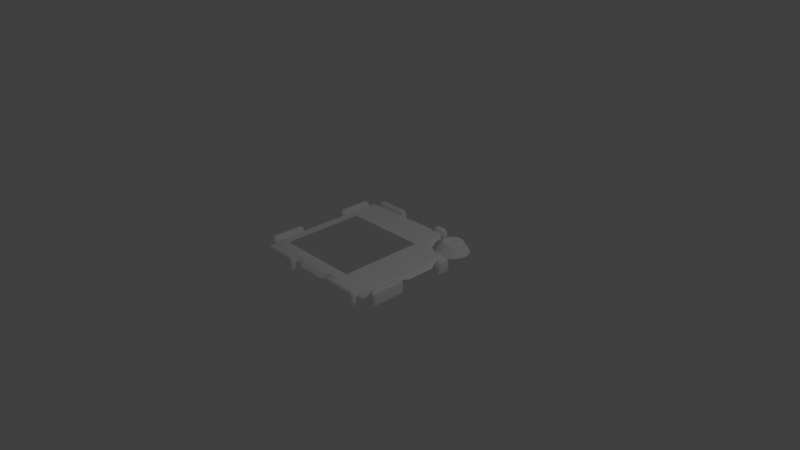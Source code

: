 # Source: backgroundhole2.blend  (saved by Blender 2.79.0; exported with 4.5.12 LTS)
import bpy
from mathutils import Matrix  # noqa: F401  (used for matrix-valued properties, if any)

bpy.ops.wm.read_factory_settings(use_empty=True)
scene = bpy.context.scene
scene.name = 'Scene'

# ---- collections
col_collection_1 = bpy.data.collections.new('Collection 1'); scene.collection.children.link(col_collection_1)

# ---- materials (node trees are filled in below, after node groups)
mat_component_puzzleback_mat = bpy.data.materials.new('Component_PuzzleBack_mat')
mat_component_puzzleback_mat.alpha_threshold = 0.0
mat_component_puzzleback_mat.use_transparent_shadow = False
mat_component_puzzleback_mat.diffuse_color = (1.0, 1.0, 1.0, 1.0)
mat_component_puzzleback_mat.roughness = 0.5

# ---- material node trees

# ---- world
world_world = bpy.data.worlds.new('World'); scene.world = world_world
world_world.color = (0.05088, 0.05088, 0.05088)
world_world.use_sun_shadow = False
world_world.sun_shadow_jitter_overblur = 0.0
world_world.cycles.sampling_method = 'MANUAL'

# ---- cameras
cam_camera = bpy.data.cameras.new('Camera')
cam_camera.clip_end = 100.0
cam_camera.lens = 35.0
cam_camera.sensor_width = 32.0
cam_camera.sensor_height = 18.0
cam_camera.ortho_scale = 7.314
cam_camera.dof.focus_distance = 0.0
cam_camera.dof.aperture_fstop = 128.0

# ---- lights
light_lamp = bpy.data.lights.new('Lamp', 'POINT')
light_lamp.transmission_factor = 0.0
light_lamp.cutoff_distance = 30.0
light_lamp.energy = 100.0
light_lamp.shadow_buffer_clip_start = 1.001
light_lamp.shadow_soft_size = 0.1
light_lamp.shadow_maximum_resolution = 0.006
light_lamp.use_absolute_resolution = True

# ---- meshes
me_untitled = bpy.data.meshes.new('Untitled')
me_untitled.from_pydata([(-33.29, -8.006e-15, -98.23), (-33.29, -9.1e-15, -91.27), (-81.18, 8.006e-15, -98.23), (-81.18, 8.006e-15, -91.71), (-33.29, 11.93, -98.23), (-33.29, 11.93, -91.71), (-81.18, 11.93, -91.71), (-81.18, 11.93, -98.23), (-33.29, 15.49, -93.66), (-33.29, 15.49, -96.29), (-81.18, 15.49, -96.29), (-81.18, 15.49, -93.66), (-81.18, 8.006e-15, -94.97), (-33.29, -8.006e-15, -94.97), (-37.05, -4.55e-15, -100.0), (-37.05, 13.56, -100.0), (-37.05, 17.61, -97.05), (-37.05, 17.61, -93.05), (-37.05, 13.56, -90.1), (-37.05, -4.55e-15, -90.1), (-77.41, 4.55e-15, -100.0), (-77.41, 13.56, -100.0), (-77.41, 17.61, -97.05), (-77.41, 17.61, -93.05), (-77.41, 13.56, -90.1), (-77.41, 4.55e-15, -90.1), (73.86, 18.97, -71.16), (76.51, 18.97, -71.16), (78.81, 18.97, -72.49), (80.13, 18.97, -74.78), (80.13, 18.97, -77.43), (78.81, 18.97, -79.72), (76.51, 18.97, -81.05), (73.86, 18.97, -81.05), (71.57, 18.97, -79.73), (70.24, 18.97, -77.43), (70.25, 18.97, -74.78), (71.57, 18.97, -72.49), (69.3, 5.699, -54.14), (81.07, 5.699, -54.14), (91.27, 5.699, -60.03), (97.16, 5.699, -70.22), (97.16, 5.699, -81.99), (91.27, 5.699, -92.19), (81.07, 5.699, -98.07), (69.3, 5.699, -98.07), (59.11, 5.699, -92.19), (53.22, 5.699, -81.99), (53.22, 5.699, -70.22), (59.11, 5.699, -60.03), (72.12, 19.97, -64.66), (71.53, 18.98, -62.47), (78.26, 19.97, -64.67), (78.84, 18.98, -62.47), (83.56, 19.97, -67.73), (85.18, 18.98, -66.12), (86.63, 19.97, -73.04), (88.83, 18.98, -72.45), (86.63, 19.97, -79.17), (88.83, 18.98, -79.76), (83.57, 19.97, -84.48), (85.17, 18.98, -86.09), (78.25, 19.97, -87.55), (78.84, 18.98, -89.75), (72.12, 19.97, -87.55), (71.53, 18.98, -89.75), (66.82, 19.97, -84.48), (65.2, 18.98, -86.09), (63.75, 19.97, -79.17), (61.55, 18.98, -79.76), (63.75, 19.97, -73.04), (61.55, 18.98, -72.45), (66.81, 19.97, -67.73), (65.2, 18.98, -66.12), (75.19, 18.97, -76.11), (-90.1, 9.539, 90.1), (90.1, 9.539, 90.1), (-90.1, 9.539, -90.1), (-85.44, 14.5, 85.44), (85.44, 14.5, 85.44), (-85.44, 14.5, -85.44), (85.44, 14.63, -25.63), (85.44, 14.5, 25.63), (-45.03, 15.05, -45.01), (45.03, 15.05, 45.05), (-25.63, 14.5, 85.44), (25.63, 14.5, 85.44), (25.63, 9.539, 90.1), (-25.63, 9.539, 90.1), (-85.44, 14.5, -25.63), (-85.44, 14.5, 25.63), (-90.1, 9.539, 25.63), (-90.1, 9.539, -25.63), (-25.63, 9.539, -90.1), (25.63, 9.556, -90.1), (-25.63, 14.5, -85.44), (25.63, 14.63, -85.44), (90.1, 9.539, -25.63), (90.1, 9.539, 25.63), (-19.37, 12.22, 89.84), (-19.37, 9.539, 94.73), (19.37, 12.22, 89.84), (19.37, 9.539, 94.73), (89.84, 12.22, 19.37), (94.73, 9.539, 19.37), (89.84, 12.22, -19.37), (94.73, 9.539, -19.37), (-89.84, 12.22, -19.37), (-94.73, 9.539, -19.37), (-89.84, 12.22, 19.37), (-94.73, 9.539, 19.37), (19.37, 12.22, -89.84), (19.37, 9.539, -94.73), (-19.37, 12.22, -89.84), (-19.37, 9.539, -94.73), (45.03, 14.95, -45.1), (44.36, 14.59, -69.36), (67.22, 14.59, -46.65), (52.47, 14.59, -54.5), (47.76, 9.522, -72.97), (70.62, 9.522, -50.32), (55.8, 9.523, -58.21), (78.46, 14.59, -47.23), (86.11, 14.61, -39.61), (82.06, 9.532, -50.89), (90.1, 9.539, -43.25), (36.44, 14.61, -85.44), (44.42, 14.59, -77.4), (39.78, 9.534, -90.04), (47.79, 9.522, -81.97), (81.77, -9.361, -87.51), (68.61, -9.361, -87.51), (62.03, -9.361, -76.11), (68.61, -9.361, -64.71), (81.77, -9.361, -64.71), (88.35, -9.361, -76.11), (81.77, 9.672, -87.51), (68.61, 9.672, -87.51), (62.03, 9.672, -76.11), (68.61, 9.672, -64.71), (81.77, 9.672, -64.71), (88.35, 9.672, -76.11), (61.17, 0.3266, -23.16), (83.75, 0.3266, -17.74), (61.17, 5.713, -23.16), (83.75, 5.713, -17.74), (61.17, 5.713, -80.21), (83.75, 5.713, -80.21), (61.17, 0.3266, -80.21), (83.75, 0.3266, -80.21), (44.23, -8.006e-15, -98.23), (44.23, -9.1e-15, -91.27), (25.95, 8.006e-15, -98.23), (25.95, 8.006e-15, -91.71), (44.23, 11.93, -98.23), (44.23, 11.93, -91.71), (25.95, 11.93, -91.71), (25.95, 11.93, -98.23), (44.23, 15.49, -93.66), (44.23, 15.49, -96.29), (25.95, 15.49, -96.29), (25.95, 15.49, -93.66), (25.95, 8.006e-15, -94.97), (44.23, -8.006e-15, -94.97), (40.47, -4.55e-15, -100.0), (40.47, 13.56, -100.0), (40.47, 17.61, -97.05), (40.47, 17.61, -93.05), (40.47, 13.56, -90.1), (40.47, -4.55e-15, -90.1), (29.72, 4.55e-15, -100.0), (29.72, 13.56, -100.0), (29.72, 17.61, -97.05), (29.72, 17.61, -93.05), (29.72, 13.56, -90.1), (29.72, 4.55e-15, -90.1), (98.23, -8.006e-15, -44.23), (91.27, -9.1e-15, -44.23), (98.23, 8.006e-15, -25.95), (91.71, 8.006e-15, -25.95), (98.23, 11.93, -44.23), (91.71, 11.93, -44.23), (91.71, 11.93, -25.95), (98.23, 11.93, -25.95), (93.66, 15.49, -44.23), (96.29, 15.49, -44.23), (96.29, 15.49, -25.95), (93.66, 15.49, -25.95), (94.97, 8.006e-15, -25.95), (94.97, -8.006e-15, -44.23), (100.0, -4.55e-15, -40.47), (100.0, 13.56, -40.47), (97.05, 17.61, -40.47), (93.05, 17.61, -40.47), (90.1, 13.56, -40.47), (90.1, -4.55e-15, -40.47), (100.0, 4.55e-15, -29.72), (100.0, 13.56, -29.72), (97.05, 17.61, -29.72), (93.05, 17.61, -29.72), (90.1, 13.56, -29.72), (90.1, 4.55e-15, -29.72), (-98.23, -8.006e-15, 33.29), (-91.27, -9.1e-15, 33.29), (-98.23, 8.006e-15, 81.18), (-91.71, 8.006e-15, 81.18), (-98.23, 11.93, 33.29), (-91.71, 11.93, 33.29), (-91.71, 11.93, 81.18), (-98.23, 11.93, 81.18), (-93.66, 15.49, 33.29), (-96.29, 15.49, 33.29), (-96.29, 15.49, 81.18), (-93.66, 15.49, 81.18), (-94.97, 8.006e-15, 81.18), (-94.97, -8.006e-15, 33.29), (-100.0, -4.55e-15, 37.05), (-100.0, 13.56, 37.05), (-97.05, 17.61, 37.05), (-93.05, 17.61, 37.05), (-90.1, 13.56, 37.05), (-90.1, -4.55e-15, 37.05), (-100.0, 4.55e-15, 77.41), (-100.0, 13.56, 77.41), (-97.05, 17.61, 77.41), (-93.05, 17.61, 77.41), (-90.1, 13.56, 77.41), (-90.1, 4.55e-15, 77.41), (-98.23, -8.006e-15, -33.29), (-91.27, -9.1e-15, -33.29), (-98.23, 8.006e-15, -81.18), (-91.71, 8.006e-15, -81.18), (-98.23, 11.93, -33.29), (-91.71, 11.93, -33.29), (-91.71, 11.93, -81.18), (-98.23, 11.93, -81.18), (-93.66, 15.49, -33.29), (-96.29, 15.49, -33.29), (-96.29, 15.49, -81.18), (-93.66, 15.49, -81.18), (-94.97, 8.006e-15, -81.18), (-94.97, -8.006e-15, -33.29), (-100.0, -4.55e-15, -37.05), (-100.0, 13.56, -37.05), (-97.05, 17.61, -37.05), (-93.05, 17.61, -37.05), (-90.1, 13.56, -37.05), (-90.1, -4.55e-15, -37.05), (-100.0, 4.55e-15, -77.41), (-100.0, 13.56, -77.41), (-97.05, 17.61, -77.41), (-93.05, 17.61, -77.41), (-90.1, 13.56, -77.41), (-90.1, 4.55e-15, -77.41), (-33.29, -8.006e-15, 98.23), (-33.29, -9.1e-15, 91.27), (-81.18, 8.006e-15, 98.23), (-81.18, 8.006e-15, 91.71), (-33.29, 11.93, 98.23), (-33.29, 11.93, 91.71), (-81.18, 11.93, 91.71), (-81.18, 11.93, 98.23), (-33.29, 15.49, 93.66), (-33.29, 15.49, 96.29), (-81.18, 15.49, 96.29), (-81.18, 15.49, 93.66), (-81.18, 8.006e-15, 94.97), (-33.29, -8.006e-15, 94.97), (-37.05, -4.55e-15, 100.0), (-37.05, 13.56, 100.0), (-37.05, 17.61, 97.05), (-37.05, 17.61, 93.05), (-37.05, 13.56, 90.1), (-37.05, -4.55e-15, 90.1), (-77.41, 4.55e-15, 100.0), (-77.41, 13.56, 100.0), (-77.41, 17.61, 97.05), (-77.41, 17.61, 93.05), (-77.41, 13.56, 90.1), (-77.41, 4.55e-15, 90.1), (33.29, -8.006e-15, 98.23), (33.29, -9.1e-15, 91.27), (81.18, 8.006e-15, 98.23), (81.18, 8.006e-15, 91.71), (33.29, 11.93, 98.23), (33.29, 11.93, 91.71), (81.18, 11.93, 91.71), (81.18, 11.93, 98.23), (33.29, 15.49, 93.66), (33.29, 15.49, 96.29), (81.18, 15.49, 96.29), (81.18, 15.49, 93.66), (81.18, 8.006e-15, 94.97), (33.29, -8.006e-15, 94.97), (37.05, -4.55e-15, 100.0), (37.05, 13.56, 100.0), (37.05, 17.61, 97.05), (37.05, 17.61, 93.05), (37.05, 13.56, 90.1), (37.05, -4.55e-15, 90.1), (77.41, 4.55e-15, 100.0), (77.41, 13.56, 100.0), (77.41, 17.61, 97.05), (77.41, 17.61, 93.05), (77.41, 13.56, 90.1), (77.41, 4.55e-15, 90.1), (98.23, -8.006e-15, 33.29), (91.27, -9.1e-15, 33.29), (98.23, 8.006e-15, 81.18), (91.71, 8.006e-15, 81.18), (98.23, 11.93, 33.29), (91.71, 11.93, 33.29), (91.71, 11.93, 81.18), (98.23, 11.93, 81.18), (93.66, 15.49, 33.29), (96.29, 15.49, 33.29), (96.29, 15.49, 81.18), (93.66, 15.49, 81.18), (94.97, 8.006e-15, 81.18), (94.97, -8.006e-15, 33.29), (100.0, -4.55e-15, 37.05), (100.0, 13.56, 37.05), (97.05, 17.61, 37.05), (93.05, 17.61, 37.05), (90.1, 13.56, 37.05), (90.1, -4.55e-15, 37.05), (100.0, 4.55e-15, 77.41), (100.0, 13.56, 77.41), (97.05, 17.61, 77.41), (93.05, 17.61, 77.41), (90.1, 13.56, 77.41), (90.1, 4.55e-15, 77.41), (-73.08, 14.67, -31.56), (-73.08, 14.67, -41.85), (-45.03, 15.05, -41.85), (-51.61, 14.96, -41.85), (40.92, 14.96, -41.85), (-73.08, 14.67, 72.15), (-73.08, 14.67, 31.57), (-32.01, 14.68, 72.15), (40.92, 14.68, 72.15), (32.01, 14.68, 72.15), (40.92, 14.93, 53.61), (40.92, 15.05, 45.05)], [], [(18, 5, 8, 17), (13, 9, 8), (19, 1, 5, 18), (6, 11, 12, 3), (0, 14, 15, 4), (4, 15, 16, 9), (16, 17, 8, 9), (12, 10, 7, 2), (10, 12, 11), (13, 8, 5, 1), (9, 13, 0, 4), (21, 15, 14, 20), (22, 16, 15, 21), (23, 17, 16, 22), (24, 18, 17, 23), (25, 19, 18, 24), (20, 2, 7, 21), (22, 21, 7, 10), (10, 11, 23, 22), (6, 24, 23, 11), (3, 25, 24, 6), (38, 39, 53, 51), (39, 40, 55, 53), (40, 41, 57, 55), (41, 42, 59, 57), (42, 43, 61, 59), (43, 44, 63, 61), (44, 45, 65, 63), (45, 46, 67, 65), (46, 47, 69, 67), (47, 48, 71, 69), (48, 49, 73, 71), (49, 38, 51, 73), (51, 50, 72, 73), (50, 51, 53, 52), (52, 53, 55, 54), (54, 55, 57, 56), (56, 57, 59, 58), (58, 59, 61, 60), (60, 61, 63, 62), (62, 63, 65, 64), (64, 65, 67, 66), (66, 67, 69, 68), (68, 69, 71, 70), (70, 71, 73, 72), (50, 52, 27, 26), (52, 54, 28, 27), (54, 56, 29, 28), (56, 58, 30, 29), (58, 60, 31, 30), (60, 62, 32, 31), (62, 64, 33, 32), (64, 66, 34, 33), (66, 68, 35, 34), (68, 70, 36, 35), (70, 72, 37, 36), (72, 50, 26, 37), (34, 74, 33), (27, 28, 74), (74, 28, 29), (74, 29, 30), (74, 30, 31), (74, 31, 32), (74, 32, 33), (35, 74, 34), (36, 74, 35), (37, 74, 36), (26, 74, 37), (27, 74, 26), (88, 85, 78, 75), (104, 106, 105, 103), (108, 110, 109, 107), (112, 114, 113, 111), (78, 90, 91, 75), (79, 86, 87, 76), (88, 100, 99, 85), (100, 102, 101, 99), (87, 86, 101, 102), (91, 90, 109, 110), (80, 77, 92, 89), (92, 108, 107, 89), (90, 89, 107, 109), (86, 85, 99, 101), (80, 95, 93, 77), (83, 95, 80, 89, 332, 333, 335), (93, 95, 113, 114), (79, 76, 98, 82), (98, 104, 103, 82), (79, 82, 84, 342, 340, 341, 86), (97, 81, 105, 106), (81, 82, 103, 105), (121, 118, 117, 120), (117, 81, 123, 122), (84, 82, 81, 115), (118, 115, 117), (117, 115, 81), (115, 83, 334, 336, 343, 84), (94, 112, 111, 96), (111, 113, 95, 96), (129, 127, 116, 119), (96, 116, 127, 126), (116, 118, 121, 119), (115, 96, 95, 83), (115, 118, 116), (96, 115, 116), (122, 124, 120, 117), (125, 123, 81, 97), (126, 128, 94, 96), (122, 123, 125, 124), (126, 127, 129, 128), (130, 131, 137, 136), (131, 132, 138, 137), (132, 133, 139, 138), (133, 134, 140, 139), (134, 135, 141, 140), (135, 130, 136, 141), (144, 145, 147, 146), (143, 149, 147, 145), (148, 142, 144, 146), (168, 155, 158, 167), (163, 159, 158), (169, 151, 155, 168), (156, 161, 162, 153), (150, 164, 165, 154), (154, 165, 166, 159), (166, 167, 158, 159), (162, 160, 157, 152), (160, 162, 161), (163, 158, 155, 151), (159, 163, 150, 154), (171, 165, 164, 170), (172, 166, 165, 171), (173, 167, 166, 172), (174, 168, 167, 173), (175, 169, 168, 174), (170, 152, 157, 171), (172, 171, 157, 160), (160, 161, 173, 172), (156, 174, 173, 161), (153, 175, 174, 156), (194, 193, 184, 181), (189, 184, 185), (195, 194, 181, 177), (182, 179, 188, 187), (176, 180, 191, 190), (180, 185, 192, 191), (192, 185, 184, 193), (188, 178, 183, 186), (186, 187, 188), (189, 177, 181, 184), (185, 180, 176, 189), (197, 196, 190, 191), (198, 197, 191, 192), (199, 198, 192, 193), (200, 199, 193, 194), (201, 200, 194, 195), (196, 197, 183, 178), (198, 186, 183, 197), (186, 198, 199, 187), (182, 187, 199, 200), (179, 182, 200, 201), (220, 207, 210, 219), (215, 211, 210), (221, 203, 207, 220), (208, 213, 214, 205), (202, 216, 217, 206), (206, 217, 218, 211), (218, 219, 210, 211), (214, 212, 209, 204), (212, 214, 213), (215, 210, 207, 203), (211, 215, 202, 206), (223, 217, 216, 222), (224, 218, 217, 223), (225, 219, 218, 224), (226, 220, 219, 225), (227, 221, 220, 226), (222, 204, 209, 223), (224, 223, 209, 212), (212, 213, 225, 224), (208, 226, 225, 213), (205, 227, 226, 208), (246, 245, 236, 233), (241, 236, 237), (247, 246, 233, 229), (234, 231, 240, 239), (228, 232, 243, 242), (232, 237, 244, 243), (244, 237, 236, 245), (240, 230, 235, 238), (238, 239, 240), (241, 229, 233, 236), (237, 232, 228, 241), (249, 248, 242, 243), (250, 249, 243, 244), (251, 250, 244, 245), (252, 251, 245, 246), (253, 252, 246, 247), (248, 249, 235, 230), (250, 238, 235, 249), (238, 250, 251, 239), (234, 239, 251, 252), (231, 234, 252, 253), (272, 271, 262, 259), (267, 262, 263), (273, 272, 259, 255), (260, 257, 266, 265), (254, 258, 269, 268), (258, 263, 270, 269), (270, 263, 262, 271), (266, 256, 261, 264), (264, 265, 266), (267, 255, 259, 262), (263, 258, 254, 267), (275, 274, 268, 269), (276, 275, 269, 270), (277, 276, 270, 271), (278, 277, 271, 272), (279, 278, 272, 273), (274, 275, 261, 256), (276, 264, 261, 275), (264, 276, 277, 265), (260, 265, 277, 278), (257, 260, 278, 279), (298, 285, 288, 297), (293, 289, 288), (299, 281, 285, 298), (286, 291, 292, 283), (280, 294, 295, 284), (284, 295, 296, 289), (296, 297, 288, 289), (292, 290, 287, 282), (290, 292, 291), (293, 288, 285, 281), (289, 293, 280, 284), (301, 295, 294, 300), (302, 296, 295, 301), (303, 297, 296, 302), (304, 298, 297, 303), (305, 299, 298, 304), (300, 282, 287, 301), (302, 301, 287, 290), (290, 291, 303, 302), (286, 304, 303, 291), (283, 305, 304, 286), (324, 323, 314, 311), (319, 314, 315), (325, 324, 311, 307), (312, 309, 318, 317), (306, 310, 321, 320), (310, 315, 322, 321), (322, 315, 314, 323), (318, 308, 313, 316), (316, 317, 318), (319, 307, 311, 314), (315, 310, 306, 319), (327, 326, 320, 321), (328, 327, 321, 322), (329, 328, 322, 323), (330, 329, 323, 324), (331, 330, 324, 325), (326, 327, 313, 308), (328, 316, 313, 327), (316, 328, 329, 317), (312, 317, 329, 330), (309, 312, 330, 331), (343, 342, 84), (341, 339, 85, 86), (339, 337, 338, 90, 78, 85), (338, 332, 89, 90), (335, 334, 83)])
me_untitled.polygons.foreach_set('use_smooth', [True] * 271)
_k = set([(0, 13), (0, 14), (1, 13), (1, 19), (2, 12), (2, 20), (3, 12), (3, 25), (14, 20), (19, 25), (38, 39), (38, 49), (39, 40), (40, 41), (41, 42), (42, 43), (43, 44), (44, 45), (45, 46), (46, 47), (47, 48), (48, 49), (51, 53), (51, 73), (53, 55), (55, 57), (57, 59), (59, 61), (61, 63), (63, 65), (65, 67), (67, 69), (69, 71), (71, 73), (75, 88), (75, 91), (76, 87), (76, 98), (77, 92), (77, 93), (78, 85), (78, 90), (79, 82), (79, 86), (80, 89), (80, 95), (81, 105), (81, 123), (82, 103), (83, 115), (83, 334), (84, 115), (84, 343), (85, 99), (86, 101), (87, 102), (88, 100), (89, 107), (90, 109), (91, 110), (92, 108), (93, 114), (94, 112), (94, 128), (95, 113), (96, 111), (96, 126), (97, 106), (97, 125), (98, 104), (99, 101), (100, 102), (103, 105), (104, 106), (107, 109), (108, 110), (111, 113), (112, 114), (116, 118), (116, 127), (117, 118), (117, 122), (119, 121), (119, 129), (120, 121), (120, 124), (122, 123), (122, 124), (123, 125), (124, 125), (126, 127), (126, 128), (127, 129), (128, 129), (130, 131), (130, 135), (131, 132), (132, 133), (133, 134), (134, 135), (136, 137), (136, 141), (137, 138), (138, 139), (139, 140), (140, 141), (142, 144), (142, 148), (143, 145), (143, 149), (144, 145), (144, 146), (145, 147), (146, 147), (146, 148), (147, 149), (150, 163), (150, 164), (151, 163), (151, 169), (152, 162), (152, 170), (153, 162), (153, 175), (164, 170), (169, 175), (176, 189), (176, 190), (177, 189), (177, 195), (178, 188), (178, 196), (179, 188), (179, 201), (190, 196), (195, 201), (202, 215), (202, 216), (203, 215), (203, 221), (204, 214), (204, 222), (205, 214), (205, 227), (216, 222), (221, 227), (228, 241), (228, 242), (229, 241), (229, 247), (230, 240), (230, 248), (231, 240), (231, 253), (242, 248), (247, 253), (254, 267), (254, 268), (255, 267), (255, 273), (256, 266), (256, 274), (257, 266), (257, 279), (268, 274), (273, 279), (280, 293), (280, 294), (281, 293), (281, 299), (282, 292), (282, 300), (283, 292), (283, 305), (294, 300), (299, 305), (306, 319), (306, 320), (307, 319), (307, 325), (308, 318), (308, 326), (309, 318), (309, 331), (320, 326), (325, 331)])
me_untitled.attributes.new('sharp_edge', 'BOOLEAN', 'EDGE').data.foreach_set('value', [ (min(e.vertices), max(e.vertices)) in _k for e in me_untitled.edges])
_uv = me_untitled.uv_layers.new(name='map1')
_uv.uv.foreach_set('vector', [0.9225, 0.05096, 0.9264, 0.03442, 0.9407, 0.04112, 0.9399, 0.05096, 0.9463, 0.0002616, 0.9534, 0.04099, 0.9407, 0.04112, 0.9007, 0.05096, 0.921, 0.007485, 0.9264, 0.03442, 0.9225, 0.05096, 0.9278, 0.2625, 0.941, 0.2595, 0.9469, 0.2901, 0.9221, 0.2864, 0.9743, 0.005362, 0.9949, 0.05096, 0.9709, 0.05096, 0.9667, 0.03442, 0.9667, 0.03442, 0.9709, 0.05096, 0.9539, 0.05096, 0.9534, 0.04099, 0.9539, 0.05096, 0.9399, 0.05096, 0.9407, 0.04112, 0.9534, 0.04099, 0.9469, 0.2901, 0.9542, 0.2595, 0.9669, 0.2629, 0.974, 0.2858, 0.9542, 0.2595, 0.9469, 0.2901, 0.941, 0.2595, 0.9463, 0.0002616, 0.9407, 0.04112, 0.9264, 0.03442, 0.921, 0.007485, 0.9534, 0.04099, 0.9463, 0.0002616, 0.9743, 0.005362, 0.9667, 0.03442, 0.9709, 0.2471, 0.9709, 0.05096, 0.9949, 0.05096, 0.9949, 0.2471, 0.9539, 0.2471, 0.9539, 0.05096, 0.9709, 0.05096, 0.9709, 0.2471, 0.9399, 0.2471, 0.9399, 0.05096, 0.9539, 0.05096, 0.9539, 0.2471, 0.9225, 0.2471, 0.9225, 0.05096, 0.9399, 0.05096, 0.9399, 0.2471, 0.9007, 0.2471, 0.9007, 0.05096, 0.9225, 0.05096, 0.9225, 0.2471, 0.9949, 0.2471, 0.974, 0.2858, 0.9669, 0.2629, 0.9709, 0.2471, 0.9539, 0.2471, 0.9709, 0.2471, 0.9669, 0.2629, 0.9542, 0.2595, 0.9542, 0.2595, 0.941, 0.2595, 0.9399, 0.2471, 0.9539, 0.2471, 0.9278, 0.2625, 0.9225, 0.2471, 0.9399, 0.2471, 0.941, 0.2595, 0.9221, 0.2864, 0.9007, 0.2471, 0.9225, 0.2471, 0.9278, 0.2625, 0.8007, 0.7916, 0.8551, 0.7915, 0.8449, 0.8314, 0.8121, 0.8311, 0.8551, 0.7915, 0.902, 0.8189, 0.873, 0.8484, 0.8449, 0.8314, 0.902, 0.8189, 0.9289, 0.8661, 0.8889, 0.8773, 0.873, 0.8484, 0.9289, 0.8661, 0.9289, 0.9205, 0.8887, 0.9104, 0.8889, 0.8773, 0.9289, 0.9205, 0.9021, 0.9678, 0.8724, 0.9392, 0.8887, 0.9104, 0.9021, 0.9678, 0.8553, 0.9955, 0.844, 0.9559, 0.8724, 0.9392, 0.8553, 0.9955, 0.801, 0.9956, 0.8111, 0.9557, 0.844, 0.9559, 0.801, 0.9956, 0.7541, 0.9682, 0.783, 0.9386, 0.8111, 0.9557, 0.7541, 0.9682, 0.7272, 0.9209, 0.7672, 0.9097, 0.783, 0.9386, 0.7272, 0.9209, 0.7271, 0.8665, 0.7674, 0.8766, 0.7672, 0.9097, 0.7271, 0.8665, 0.7539, 0.8192, 0.7836, 0.8479, 0.7674, 0.8766, 0.7539, 0.8192, 0.8007, 0.7916, 0.8121, 0.8311, 0.7836, 0.8479, 0.8121, 0.8311, 0.8168, 0.85, 0.7972, 0.8618, 0.7836, 0.8479, 0.8168, 0.85, 0.8121, 0.8311, 0.8449, 0.8314, 0.8395, 0.85, 0.8395, 0.85, 0.8449, 0.8314, 0.873, 0.8484, 0.8591, 0.8619, 0.8591, 0.8619, 0.873, 0.8484, 0.8889, 0.8773, 0.8701, 0.8821, 0.8701, 0.8821, 0.8889, 0.8773, 0.8887, 0.9104, 0.8699, 0.9052, 0.8699, 0.9052, 0.8887, 0.9104, 0.8724, 0.9392, 0.8588, 0.9252, 0.8588, 0.9252, 0.8724, 0.9392, 0.844, 0.9559, 0.8393, 0.9371, 0.8393, 0.9371, 0.844, 0.9559, 0.8111, 0.9557, 0.8165, 0.9371, 0.8165, 0.9371, 0.8111, 0.9557, 0.783, 0.9386, 0.7969, 0.9252, 0.7969, 0.9252, 0.783, 0.9386, 0.7672, 0.9097, 0.786, 0.9049, 0.786, 0.9049, 0.7672, 0.9097, 0.7674, 0.8766, 0.7861, 0.8819, 0.7861, 0.8819, 0.7674, 0.8766, 0.7836, 0.8479, 0.7972, 0.8618, 0.8168, 0.85, 0.8395, 0.85, 0.8326, 0.8766, 0.8239, 0.8766, 0.8395, 0.85, 0.8591, 0.8619, 0.8399, 0.8814, 0.8326, 0.8766, 0.8591, 0.8619, 0.8701, 0.8821, 0.8438, 0.8892, 0.8399, 0.8814, 0.8701, 0.8821, 0.8699, 0.9052, 0.8438, 0.898, 0.8438, 0.8892, 0.8699, 0.9052, 0.8588, 0.9252, 0.8396, 0.9058, 0.8438, 0.898, 0.8588, 0.9252, 0.8393, 0.9371, 0.8322, 0.9105, 0.8396, 0.9058, 0.8393, 0.9371, 0.8165, 0.9371, 0.8235, 0.9104, 0.8322, 0.9105, 0.8165, 0.9371, 0.7969, 0.9252, 0.8162, 0.9057, 0.8235, 0.9104, 0.7969, 0.9252, 0.786, 0.9049, 0.8122, 0.8979, 0.8162, 0.9057, 0.786, 0.9049, 0.7861, 0.8819, 0.8123, 0.889, 0.8122, 0.8979, 0.7861, 0.8819, 0.7972, 0.8618, 0.8165, 0.8812, 0.8123, 0.889, 0.7972, 0.8618, 0.8168, 0.85, 0.8239, 0.8766, 0.8165, 0.8812, 0.8162, 0.9057, 0.828, 0.8935, 0.8235, 0.9104, 0.8326, 0.8766, 0.8399, 0.8814, 0.828, 0.8935, 0.828, 0.8935, 0.8399, 0.8814, 0.8438, 0.8892, 0.828, 0.8935, 0.8438, 0.8892, 0.8438, 0.898, 0.828, 0.8935, 0.8438, 0.898, 0.8396, 0.9058, 0.828, 0.8935, 0.8396, 0.9058, 0.8322, 0.9105, 0.828, 0.8935, 0.8322, 0.9105, 0.8235, 0.9104, 0.8122, 0.8979, 0.828, 0.8935, 0.8162, 0.9057, 0.8123, 0.889, 0.828, 0.8935, 0.8122, 0.8979, 0.8165, 0.8812, 0.828, 0.8935, 0.8123, 0.889, 0.8239, 0.8766, 0.828, 0.8935, 0.8165, 0.8812, 0.8326, 0.8766, 0.828, 0.8935, 0.8239, 0.8766, 0.3379, 0.09216, 0.3389, 0.1246, 0.05742, 0.1296, 0.02955, 0.1017, 0.9208, 0.4414, 0.9215, 0.6248, 0.895, 0.6255, 0.8943, 0.4409, 0.002456, 0.6253, 0.002365, 0.4417, 0.02885, 0.4411, 0.02897, 0.6259, 0.5527, 0.9935, 0.3693, 0.993, 0.3687, 0.9665, 0.5533, 0.967, 0.05742, 0.1296, 0.05238, 0.4111, 0.01996, 0.4101, 0.02955, 0.1017, 0.865, 0.1295, 0.5838, 0.1247, 0.5847, 0.09233, 0.8929, 0.1016, 0.3379, 0.09216, 0.3696, 0.07453, 0.3689, 0.1011, 0.3389, 0.1246, 0.3696, 0.07453, 0.5531, 0.0747, 0.5537, 0.1012, 0.3689, 0.1011, 0.5847, 0.09233, 0.5838, 0.1247, 0.5537, 0.1012, 0.5531, 0.0747, 0.01996, 0.4101, 0.05238, 0.4111, 0.02885, 0.4411, 0.002365, 0.4417, 0.05722, 0.9373, 0.02931, 0.9651, 0.02011, 0.6569, 0.05252, 0.656, 0.02011, 0.6569, 0.002456, 0.6253, 0.02897, 0.6259, 0.05252, 0.656, 0.05238, 0.4111, 0.05252, 0.656, 0.02897, 0.6259, 0.02885, 0.4411, 0.5838, 0.1247, 0.3389, 0.1246, 0.3689, 0.1011, 0.5537, 0.1012, 0.05722, 0.9373, 0.3387, 0.9429, 0.3376, 0.9753, 0.02931, 0.9651, 0.2467, 0.7485, 0.3387, 0.9429, 0.05722, 0.9373, 0.05252, 0.656, 0.1119, 0.6843, 0.1126, 0.7328, 0.2151, 0.7334, 0.3376, 0.9753, 0.3387, 0.9429, 0.3687, 0.9665, 0.3693, 0.993, 0.865, 0.1295, 0.8929, 0.1016, 0.903, 0.4098, 0.8706, 0.4109, 0.903, 0.4098, 0.9208, 0.4414, 0.8943, 0.4409, 0.8706, 0.4109, 0.865, 0.1295, 0.8706, 0.4109, 0.6764, 0.3188, 0.6567, 0.2777, 0.6562, 0.1892, 0.6143, 0.1886, 0.5838, 0.1247, 0.9041, 0.6566, 0.8712, 0.6553, 0.895, 0.6255, 0.9215, 0.6248, 0.8712, 0.6553, 0.8706, 0.4109, 0.8943, 0.4409, 0.895, 0.6255, 0.7359, 0.8201, 0.7131, 0.7954, 0.7845, 0.7571, 0.8042, 0.7858, 0.7845, 0.7571, 0.8712, 0.6553, 0.8724, 0.7207, 0.8379, 0.7566, 0.6764, 0.3188, 0.8706, 0.4109, 0.8712, 0.6553, 0.6778, 0.7505, 0.7131, 0.7954, 0.6778, 0.7505, 0.7845, 0.7571, 0.7845, 0.7571, 0.6778, 0.7505, 0.8712, 0.6553, 0.6778, 0.7505, 0.2467, 0.7485, 0.2467, 0.7334, 0.6581, 0.7349, 0.6568, 0.3188, 0.6764, 0.3188, 0.5846, 0.9759, 0.5527, 0.9935, 0.5533, 0.967, 0.5829, 0.9432, 0.5533, 0.967, 0.3687, 0.9665, 0.3387, 0.9429, 0.5829, 0.9432, 0.6943, 0.9325, 0.6713, 0.9052, 0.6734, 0.867, 0.7009, 0.8884, 0.5829, 0.9432, 0.6734, 0.867, 0.6713, 0.9052, 0.6335, 0.9419, 0.6734, 0.867, 0.7131, 0.7954, 0.7359, 0.8201, 0.7009, 0.8884, 0.6778, 0.7505, 0.5829, 0.9432, 0.3387, 0.9429, 0.2467, 0.7485, 0.6778, 0.7505, 0.7131, 0.7954, 0.6734, 0.867, 0.5829, 0.9432, 0.6778, 0.7505, 0.6734, 0.867, 0.8379, 0.7566, 0.861, 0.7816, 0.8042, 0.7858, 0.7845, 0.7571, 0.8996, 0.7425, 0.8724, 0.7207, 0.8712, 0.6553, 0.9041, 0.6566, 0.6335, 0.9419, 0.6538, 0.9713, 0.5846, 0.9759, 0.5829, 0.9432, 0.8379, 0.7566, 0.8724, 0.7207, 0.8996, 0.7425, 0.861, 0.7816, 0.6335, 0.9419, 0.6713, 0.9052, 0.6943, 0.9325, 0.6538, 0.9713, 0.8322, 0.008564, 0.8849, 0.0084, 0.8851, 0.08451, 0.8325, 0.08468, 0.5691, 0.009383, 0.6217, 0.009219, 0.6219, 0.08533, 0.5693, 0.08549, 0.6217, 0.009219, 0.6743, 0.009056, 0.6746, 0.08517, 0.6219, 0.08533, 0.6743, 0.009056, 0.727, 0.008892, 0.7272, 0.085, 0.6746, 0.08517, 0.727, 0.008892, 0.7796, 0.008728, 0.7798, 0.08484, 0.7272, 0.085, 0.7796, 0.008728, 0.8322, 0.008564, 0.8325, 0.08468, 0.7798, 0.08484, 0.931, 0.7072, 0.9749, 0.6973, 0.9732, 0.8184, 0.9294, 0.8178, 0.9853, 0.6974, 0.9836, 0.8185, 0.9732, 0.8184, 0.9749, 0.6973, 0.919, 0.8176, 0.9205, 0.707, 0.931, 0.7072, 0.9294, 0.8178, 0.9225, 0.05096, 0.9264, 0.03442, 0.9407, 0.04112, 0.9399, 0.05096, 0.9463, 0.0002616, 0.9534, 0.04099, 0.9407, 0.04112, 0.9007, 0.05096, 0.921, 0.007485, 0.9264, 0.03442, 0.9225, 0.05096, 0.9278, 0.2625, 0.941, 0.2595, 0.9469, 0.2901, 0.9221, 0.2864, 0.9743, 0.005362, 0.9949, 0.05096, 0.9709, 0.05096, 0.9667, 0.03442, 0.9667, 0.03442, 0.9709, 0.05096, 0.9539, 0.05096, 0.9534, 0.04099, 0.9539, 0.05096, 0.9399, 0.05096, 0.9407, 0.04112, 0.9534, 0.04099, 0.9469, 0.2901, 0.9542, 0.2595, 0.9669, 0.2629, 0.974, 0.2858, 0.9542, 0.2595, 0.9469, 0.2901, 0.941, 0.2595, 0.9463, 0.0002616, 0.9407, 0.04112, 0.9264, 0.03442, 0.921, 0.007485, 0.9534, 0.04099, 0.9463, 0.0002616, 0.9743, 0.005362, 0.9667, 0.03442, 0.9709, 0.2471, 0.9709, 0.05096, 0.9949, 0.05096, 0.9949, 0.2471, 0.9539, 0.2471, 0.9539, 0.05096, 0.9709, 0.05096, 0.9709, 0.2471, 0.9399, 0.2471, 0.9399, 0.05096, 0.9539, 0.05096, 0.9539, 0.2471, 0.9225, 0.2471, 0.9225, 0.05096, 0.9399, 0.05096, 0.9399, 0.2471, 0.9007, 0.2471, 0.9007, 0.05096, 0.9225, 0.05096, 0.9225, 0.2471, 0.9949, 0.2471, 0.974, 0.2858, 0.9669, 0.2629, 0.9709, 0.2471, 0.9539, 0.2471, 0.9709, 0.2471, 0.9669, 0.2629, 0.9542, 0.2595, 0.9542, 0.2595, 0.941, 0.2595, 0.9399, 0.2471, 0.9539, 0.2471, 0.9278, 0.2625, 0.9225, 0.2471, 0.9399, 0.2471, 0.941, 0.2595, 0.9221, 0.2864, 0.9007, 0.2471, 0.9225, 0.2471, 0.9278, 0.2625, 0.9225, 0.2471, 0.9399, 0.2471, 0.941, 0.2595, 0.9278, 0.2625, 0.9469, 0.2901, 0.941, 0.2595, 0.9542, 0.2595, 0.9007, 0.2471, 0.9225, 0.2471, 0.9278, 0.2625, 0.9221, 0.2864, 0.9264, 0.03442, 0.921, 0.007485, 0.9463, 0.0002616, 0.9407, 0.04112, 0.974, 0.2858, 0.9669, 0.2629, 0.9709, 0.2471, 0.9949, 0.2471, 0.9669, 0.2629, 0.9542, 0.2595, 0.9539, 0.2471, 0.9709, 0.2471, 0.9539, 0.2471, 0.9542, 0.2595, 0.941, 0.2595, 0.9399, 0.2471, 0.9463, 0.0002616, 0.9743, 0.005362, 0.9667, 0.03442, 0.9534, 0.04099, 0.9534, 0.04099, 0.9407, 0.04112, 0.9463, 0.0002616, 0.9469, 0.2901, 0.9221, 0.2864, 0.9278, 0.2625, 0.941, 0.2595, 0.9542, 0.2595, 0.9669, 0.2629, 0.974, 0.2858, 0.9469, 0.2901, 0.9709, 0.05096, 0.9949, 0.05096, 0.9949, 0.2471, 0.9709, 0.2471, 0.9539, 0.05096, 0.9709, 0.05096, 0.9709, 0.2471, 0.9539, 0.2471, 0.9399, 0.05096, 0.9539, 0.05096, 0.9539, 0.2471, 0.9399, 0.2471, 0.9225, 0.05096, 0.9399, 0.05096, 0.9399, 0.2471, 0.9225, 0.2471, 0.9007, 0.05096, 0.9225, 0.05096, 0.9225, 0.2471, 0.9007, 0.2471, 0.9949, 0.05096, 0.9709, 0.05096, 0.9667, 0.03442, 0.9743, 0.005362, 0.9539, 0.05096, 0.9534, 0.04099, 0.9667, 0.03442, 0.9709, 0.05096, 0.9534, 0.04099, 0.9539, 0.05096, 0.9399, 0.05096, 0.9407, 0.04112, 0.9264, 0.03442, 0.9407, 0.04112, 0.9399, 0.05096, 0.9225, 0.05096, 0.921, 0.007485, 0.9264, 0.03442, 0.9225, 0.05096, 0.9007, 0.05096, 0.9225, 0.05096, 0.9264, 0.03442, 0.9407, 0.04112, 0.9399, 0.05096, 0.9463, 0.0002616, 0.9534, 0.04099, 0.9407, 0.04112, 0.9007, 0.05096, 0.921, 0.007485, 0.9264, 0.03442, 0.9225, 0.05096, 0.9278, 0.2625, 0.941, 0.2595, 0.9469, 0.2901, 0.9221, 0.2864, 0.9743, 0.005362, 0.9949, 0.05096, 0.9709, 0.05096, 0.9667, 0.03442, 0.9667, 0.03442, 0.9709, 0.05096, 0.9539, 0.05096, 0.9534, 0.04099, 0.9539, 0.05096, 0.9399, 0.05096, 0.9407, 0.04112, 0.9534, 0.04099, 0.9469, 0.2901, 0.9542, 0.2595, 0.9669, 0.2629, 0.974, 0.2858, 0.9542, 0.2595, 0.9469, 0.2901, 0.941, 0.2595, 0.9463, 0.0002616, 0.9407, 0.04112, 0.9264, 0.03442, 0.921, 0.007485, 0.9534, 0.04099, 0.9463, 0.0002616, 0.9743, 0.005362, 0.9667, 0.03442, 0.9709, 0.2471, 0.9709, 0.05096, 0.9949, 0.05096, 0.9949, 0.2471, 0.9539, 0.2471, 0.9539, 0.05096, 0.9709, 0.05096, 0.9709, 0.2471, 0.9399, 0.2471, 0.9399, 0.05096, 0.9539, 0.05096, 0.9539, 0.2471, 0.9225, 0.2471, 0.9225, 0.05096, 0.9399, 0.05096, 0.9399, 0.2471, 0.9007, 0.2471, 0.9007, 0.05096, 0.9225, 0.05096, 0.9225, 0.2471, 0.9949, 0.2471, 0.974, 0.2858, 0.9669, 0.2629, 0.9709, 0.2471, 0.9539, 0.2471, 0.9709, 0.2471, 0.9669, 0.2629, 0.9542, 0.2595, 0.9542, 0.2595, 0.941, 0.2595, 0.9399, 0.2471, 0.9539, 0.2471, 0.9278, 0.2625, 0.9225, 0.2471, 0.9399, 0.2471, 0.941, 0.2595, 0.9221, 0.2864, 0.9007, 0.2471, 0.9225, 0.2471, 0.9278, 0.2625, 0.9225, 0.05096, 0.9399, 0.05096, 0.9407, 0.04112, 0.9264, 0.03442, 0.9463, 0.0002616, 0.9407, 0.04112, 0.9534, 0.04099, 0.9007, 0.05096, 0.9225, 0.05096, 0.9264, 0.03442, 0.921, 0.007485, 0.9278, 0.2625, 0.9221, 0.2864, 0.9469, 0.2901, 0.941, 0.2595, 0.9743, 0.005362, 0.9667, 0.03442, 0.9709, 0.05096, 0.9949, 0.05096, 0.9667, 0.03442, 0.9534, 0.04099, 0.9539, 0.05096, 0.9709, 0.05096, 0.9539, 0.05096, 0.9534, 0.04099, 0.9407, 0.04112, 0.9399, 0.05096, 0.9469, 0.2901, 0.974, 0.2858, 0.9669, 0.2629, 0.9542, 0.2595, 0.9542, 0.2595, 0.941, 0.2595, 0.9469, 0.2901, 0.9463, 0.0002616, 0.921, 0.007485, 0.9264, 0.03442, 0.9407, 0.04112, 0.9534, 0.04099, 0.9667, 0.03442, 0.9743, 0.005362, 0.9463, 0.0002616, 0.9709, 0.2471, 0.9949, 0.2471, 0.9949, 0.05096, 0.9709, 0.05096, 0.9539, 0.2471, 0.9709, 0.2471, 0.9709, 0.05096, 0.9539, 0.05096, 0.9399, 0.2471, 0.9539, 0.2471, 0.9539, 0.05096, 0.9399, 0.05096, 0.9225, 0.2471, 0.9399, 0.2471, 0.9399, 0.05096, 0.9225, 0.05096, 0.9007, 0.2471, 0.9225, 0.2471, 0.9225, 0.05096, 0.9007, 0.05096, 0.9949, 0.2471, 0.9709, 0.2471, 0.9669, 0.2629, 0.974, 0.2858, 0.9539, 0.2471, 0.9542, 0.2595, 0.9669, 0.2629, 0.9709, 0.2471, 0.9542, 0.2595, 0.9539, 0.2471, 0.9399, 0.2471, 0.941, 0.2595, 0.9278, 0.2625, 0.941, 0.2595, 0.9399, 0.2471, 0.9225, 0.2471, 0.9221, 0.2864, 0.9278, 0.2625, 0.9225, 0.2471, 0.9007, 0.2471, 0.9225, 0.05096, 0.9399, 0.05096, 0.9407, 0.04112, 0.9264, 0.03442, 0.9463, 0.0002616, 0.9407, 0.04112, 0.9534, 0.04099, 0.9007, 0.05096, 0.9225, 0.05096, 0.9264, 0.03442, 0.921, 0.007485, 0.9278, 0.2625, 0.9221, 0.2864, 0.9469, 0.2901, 0.941, 0.2595, 0.9743, 0.005362, 0.9667, 0.03442, 0.9709, 0.05096, 0.9949, 0.05096, 0.9667, 0.03442, 0.9534, 0.04099, 0.9539, 0.05096, 0.9709, 0.05096, 0.9539, 0.05096, 0.9534, 0.04099, 0.9407, 0.04112, 0.9399, 0.05096, 0.9469, 0.2901, 0.974, 0.2858, 0.9669, 0.2629, 0.9542, 0.2595, 0.9542, 0.2595, 0.941, 0.2595, 0.9469, 0.2901, 0.9463, 0.0002616, 0.921, 0.007485, 0.9264, 0.03442, 0.9407, 0.04112, 0.9534, 0.04099, 0.9667, 0.03442, 0.9743, 0.005362, 0.9463, 0.0002616, 0.9709, 0.2471, 0.9949, 0.2471, 0.9949, 0.05096, 0.9709, 0.05096, 0.9539, 0.2471, 0.9709, 0.2471, 0.9709, 0.05096, 0.9539, 0.05096, 0.9399, 0.2471, 0.9539, 0.2471, 0.9539, 0.05096, 0.9399, 0.05096, 0.9225, 0.2471, 0.9399, 0.2471, 0.9399, 0.05096, 0.9225, 0.05096, 0.9007, 0.2471, 0.9225, 0.2471, 0.9225, 0.05096, 0.9007, 0.05096, 0.9949, 0.2471, 0.9709, 0.2471, 0.9669, 0.2629, 0.974, 0.2858, 0.9539, 0.2471, 0.9542, 0.2595, 0.9669, 0.2629, 0.9709, 0.2471, 0.9542, 0.2595, 0.9539, 0.2471, 0.9399, 0.2471, 0.941, 0.2595, 0.9278, 0.2625, 0.941, 0.2595, 0.9399, 0.2471, 0.9225, 0.2471, 0.9221, 0.2864, 0.9278, 0.2625, 0.9225, 0.2471, 0.9007, 0.2471, 0.9225, 0.05096, 0.9264, 0.03442, 0.9407, 0.04112, 0.9399, 0.05096, 0.9463, 0.0002616, 0.9534, 0.04099, 0.9407, 0.04112, 0.9007, 0.05096, 0.921, 0.007485, 0.9264, 0.03442, 0.9225, 0.05096, 0.9278, 0.2625, 0.941, 0.2595, 0.9469, 0.2901, 0.9221, 0.2864, 0.9743, 0.005362, 0.9949, 0.05096, 0.9709, 0.05096, 0.9667, 0.03442, 0.9667, 0.03442, 0.9709, 0.05096, 0.9539, 0.05096, 0.9534, 0.04099, 0.9539, 0.05096, 0.9399, 0.05096, 0.9407, 0.04112, 0.9534, 0.04099, 0.9469, 0.2901, 0.9542, 0.2595, 0.9669, 0.2629, 0.974, 0.2858, 0.9542, 0.2595, 0.9469, 0.2901, 0.941, 0.2595, 0.9463, 0.0002616, 0.9407, 0.04112, 0.9264, 0.03442, 0.921, 0.007485, 0.9534, 0.04099, 0.9463, 0.0002616, 0.9743, 0.005362, 0.9667, 0.03442, 0.9709, 0.2471, 0.9709, 0.05096, 0.9949, 0.05096, 0.9949, 0.2471, 0.9539, 0.2471, 0.9539, 0.05096, 0.9709, 0.05096, 0.9709, 0.2471, 0.9399, 0.2471, 0.9399, 0.05096, 0.9539, 0.05096, 0.9539, 0.2471, 0.9225, 0.2471, 0.9225, 0.05096, 0.9399, 0.05096, 0.9399, 0.2471, 0.9007, 0.2471, 0.9007, 0.05096, 0.9225, 0.05096, 0.9225, 0.2471, 0.9949, 0.2471, 0.974, 0.2858, 0.9669, 0.2629, 0.9709, 0.2471, 0.9539, 0.2471, 0.9709, 0.2471, 0.9669, 0.2629, 0.9542, 0.2595, 0.9542, 0.2595, 0.941, 0.2595, 0.9399, 0.2471, 0.9539, 0.2471, 0.9278, 0.2625, 0.9225, 0.2471, 0.9399, 0.2471, 0.941, 0.2595, 0.9221, 0.2864, 0.9007, 0.2471, 0.9225, 0.2471, 0.9278, 0.2625, 0.9225, 0.05096, 0.9399, 0.05096, 0.9407, 0.04112, 0.9264, 0.03442, 0.9463, 0.0002616, 0.9407, 0.04112, 0.9534, 0.04099, 0.9007, 0.05096, 0.9225, 0.05096, 0.9264, 0.03442, 0.921, 0.007485, 0.9278, 0.2625, 0.9221, 0.2864, 0.9469, 0.2901, 0.941, 0.2595, 0.9743, 0.005362, 0.9667, 0.03442, 0.9709, 0.05096, 0.9949, 0.05096, 0.9667, 0.03442, 0.9534, 0.04099, 0.9539, 0.05096, 0.9709, 0.05096, 0.9539, 0.05096, 0.9534, 0.04099, 0.9407, 0.04112, 0.9399, 0.05096, 0.9469, 0.2901, 0.974, 0.2858, 0.9669, 0.2629, 0.9542, 0.2595, 0.9542, 0.2595, 0.941, 0.2595, 0.9469, 0.2901, 0.9463, 0.0002616, 0.921, 0.007485, 0.9264, 0.03442, 0.9407, 0.04112, 0.9534, 0.04099, 0.9667, 0.03442, 0.9743, 0.005362, 0.9463, 0.0002616, 0.9709, 0.2471, 0.9949, 0.2471, 0.9949, 0.05096, 0.9709, 0.05096, 0.9539, 0.2471, 0.9709, 0.2471, 0.9709, 0.05096, 0.9539, 0.05096, 0.9399, 0.2471, 0.9539, 0.2471, 0.9539, 0.05096, 0.9399, 0.05096, 0.9225, 0.2471, 0.9399, 0.2471, 0.9399, 0.05096, 0.9225, 0.05096, 0.9007, 0.2471, 0.9225, 0.2471, 0.9225, 0.05096, 0.9007, 0.05096, 0.9949, 0.2471, 0.9709, 0.2471, 0.9669, 0.2629, 0.974, 0.2858, 0.9539, 0.2471, 0.9542, 0.2595, 0.9669, 0.2629, 0.9709, 0.2471, 0.9542, 0.2595, 0.9539, 0.2471, 0.9399, 0.2471, 0.941, 0.2595, 0.9278, 0.2625, 0.941, 0.2595, 0.9399, 0.2471, 0.9225, 0.2471, 0.9221, 0.2864, 0.9278, 0.2625, 0.9225, 0.2471, 0.9007, 0.2471, 0.6568, 0.3188, 0.6567, 0.2777, 0.6764, 0.3188, 0.6143, 0.1886, 0.3085, 0.1885, 0.3389, 0.1246, 0.5838, 0.1247, 0.3085, 0.1885, 0.1147, 0.1913, 0.1118, 0.3828, 0.05238, 0.4111, 0.05742, 0.1296, 0.3389, 0.1246, 0.1118, 0.3828, 0.1119, 0.6843, 0.05252, 0.656, 0.05238, 0.4111, 0.2151, 0.7334, 0.2467, 0.7334, 0.2467, 0.7485])
me_untitled.materials.append(mat_component_puzzleback_mat)
me_untitled.use_remesh_preserve_volume = False
me_untitled.use_remesh_preserve_attributes = False
me_untitled.use_mirror_vertex_groups = False
me_untitled.update()
me_untitled.normals_split_custom_set([tuple(v) for v in zip(*[iter([0.02961, 0.1676, 0.9854, 0.8018, 0.07715, 0.5926, 0.8639, 0.4108, 0.2913, 0.03874, 0.8625, 0.5046, 1.0, 1.665e-07, 0.0, 0.8627, 0.4148, -0.2894, 0.8639, 0.4108, 0.2913, 0.03014, 0.001398, 0.9995, 0.7609, 0.01134, 0.6488, 0.8018, 0.07715, 0.5926, 0.02961, 0.1676, 0.9854, -0.7947, 0.06945, 0.6031, -0.8597, 0.4167, 0.2955, -1.0, 1.959e-07, 0.0, -0.7676, -1.14e-16, 0.6409, 0.7778, 1.307e-07, -0.6285, 0.0378, 4.174e-17, -0.9993, 0.03483, 0.1666, -0.9854, 0.8033, 0.06897, -0.5916, 0.8033, 0.06897, -0.5916, 0.03483, 0.1666, -0.9854, 0.04003, 0.8621, -0.5052, 0.8627, 0.4148, -0.2894, 0.04003, 0.8621, -0.5052, 0.03874, 0.8625, 0.5046, 0.8639, 0.4108, 0.2913, 0.8627, 0.4148, -0.2894, -1.0, 1.959e-07, 0.0, -0.8627, 0.4148, -0.2894, -0.8033, 0.06894, -0.5916, -0.7778, 5.56e-05, -0.6285, -0.8627, 0.4148, -0.2894, -1.0, 1.959e-07, 0.0, -0.8597, 0.4167, 0.2955, 1.0, 1.665e-07, 0.0, 0.8639, 0.4108, 0.2913, 0.8018, 0.07715, 0.5926, 0.7609, 0.01134, 0.6488, 0.8627, 0.4148, -0.2894, 1.0, 1.665e-07, 0.0, 0.7778, 1.307e-07, -0.6285, 0.8033, 0.06897, -0.5916, -0.03483, 0.1666, -0.9854, 0.03483, 0.1666, -0.9854, 0.0378, 4.174e-17, -0.9993, -0.03784, -1.579e-08, -0.9993, -0.04001, 0.8621, -0.5052, 0.04003, 0.8621, -0.5052, 0.03483, 0.1666, -0.9854, -0.03483, 0.1666, -0.9854, -0.03872, 0.8625, 0.5046, 0.03874, 0.8625, 0.5046, 0.04003, 0.8621, -0.5052, -0.04001, 0.8621, -0.5052, -0.03224, 0.1668, 0.9855, 0.02961, 0.1676, 0.9854, 0.03874, 0.8625, 0.5046, -0.03872, 0.8625, 0.5046, -0.03459, -3.855e-17, 0.9994, 0.03014, 0.001398, 0.9995, 0.02961, 0.1676, 0.9854, -0.03224, 0.1668, 0.9855, -0.03784, -1.579e-08, -0.9993, -0.7778, 5.56e-05, -0.6285, -0.8033, 0.06894, -0.5916, -0.03483, 0.1666, -0.9854, -0.04001, 0.8621, -0.5052, -0.03483, 0.1666, -0.9854, -0.8033, 0.06894, -0.5916, -0.8627, 0.4148, -0.2894, -0.8627, 0.4148, -0.2894, -0.8597, 0.4167, 0.2955, -0.03872, 0.8625, 0.5046, -0.04001, 0.8621, -0.5052, -0.7947, 0.06945, 0.6031, -0.03224, 0.1668, 0.9855, -0.03872, 0.8625, 0.5046, -0.8597, 0.4167, 0.2955, -0.7676, -1.14e-16, 0.6409, -0.03459, -3.855e-17, 0.9994, -0.03224, 0.1668, 0.9855, -0.7947, 0.06945, 0.6031, -0.2171, 0.5444, 0.8103, 0.2171, 0.5443, 0.8103, 0.2171, 0.5443, 0.8103, -0.2171, 0.5444, 0.8103, 0.2171, 0.5443, 0.8103, 0.5932, 0.5443, 0.5932, 0.5932, 0.5443, 0.5932, 0.2171, 0.5443, 0.8103, 0.5932, 0.5443, 0.5932, 0.8103, 0.5443, 0.217, 0.8103, 0.5443, 0.2171, 0.5932, 0.5443, 0.5932, 0.8103, 0.5443, 0.217, 0.8103, 0.5444, -0.2171, 0.8103, 0.5444, -0.217, 0.8103, 0.5443, 0.2171, 0.8103, 0.5444, -0.2171, 0.5932, 0.5444, -0.5931, 0.5931, 0.5444, -0.5931, 0.8103, 0.5444, -0.217, 0.5932, 0.5444, -0.5931, 0.2171, 0.5443, -0.8103, 0.2171, 0.5443, -0.8103, 0.5931, 0.5444, -0.5931, 0.2171, 0.5443, -0.8103, -0.2171, 0.5443, -0.8103, -0.2171, 0.5443, -0.8103, 0.2171, 0.5443, -0.8103, -0.2171, 0.5443, -0.8103, -0.5931, 0.5443, -0.5932, -0.5932, 0.5443, -0.5932, -0.2171, 0.5443, -0.8103, -0.5931, 0.5443, -0.5932, -0.8103, 0.5443, -0.2172, -0.8103, 0.5443, -0.2171, -0.5932, 0.5443, -0.5932, -0.8103, 0.5443, -0.2172, -0.8103, 0.5443, 0.2171, -0.8103, 0.5443, 0.2172, -0.8103, 0.5443, -0.2171, -0.8103, 0.5443, 0.2171, -0.5932, 0.5443, 0.5932, -0.5932, 0.5443, 0.5932, -0.8103, 0.5443, 0.2172, -0.5932, 0.5443, 0.5932, -0.2171, 0.5444, 0.8103, -0.2171, 0.5444, 0.8103, -0.5932, 0.5443, 0.5932, -0.1033, 0.9169, 0.3855, -0.02424, 0.9956, 0.09056, -0.06624, 0.9956, 0.06624, -0.2821, 0.9169, 0.2822, -0.02424, 0.9956, 0.09056, -0.1033, 0.9169, 0.3855, 0.1032, 0.917, 0.3854, 0.02425, 0.9956, 0.09047, 0.02425, 0.9956, 0.09047, 0.1032, 0.917, 0.3854, 0.282, 0.9171, 0.2819, 0.06621, 0.9956, 0.06624, 0.06621, 0.9956, 0.06624, 0.282, 0.9171, 0.2819, 0.3852, 0.917, 0.1032, 0.0905, 0.9956, 0.02422, 0.0905, 0.9956, 0.02422, 0.3852, 0.917, 0.1032, 0.3855, 0.9169, -0.1032, 0.09051, 0.9956, -0.02425, 0.09051, 0.9956, -0.02425, 0.3855, 0.9169, -0.1032, 0.2821, 0.9169, -0.2821, 0.0663, 0.9956, -0.06627, 0.0663, 0.9956, -0.06627, 0.2821, 0.9169, -0.2821, 0.1032, 0.917, -0.3853, 0.02421, 0.9956, -0.0905, 0.02421, 0.9956, -0.0905, 0.1032, 0.917, -0.3853, -0.1032, 0.917, -0.3852, -0.02424, 0.9956, -0.09048, -0.02424, 0.9956, -0.09048, -0.1032, 0.917, -0.3852, -0.282, 0.9171, -0.282, -0.06623, 0.9956, -0.06627, -0.06623, 0.9956, -0.06627, -0.282, 0.9171, -0.282, -0.3851, 0.9171, -0.1032, -0.09048, 0.9956, -0.02426, -0.09048, 0.9956, -0.02426, -0.3851, 0.9171, -0.1032, -0.3852, 0.917, 0.1033, -0.09046, 0.9956, 0.02422, -0.09046, 0.9956, 0.02422, -0.3852, 0.917, 0.1033, -0.2821, 0.9169, 0.2822, -0.06624, 0.9956, 0.06624, -0.02424, 0.9956, 0.09056, 0.02425, 0.9956, 0.09047, -0.03301, 0.9918, -0.1231, 0.03298, 0.9918, -0.1231, 0.02425, 0.9956, 0.09047, 0.06621, 0.9956, 0.06624, -0.09016, 0.9918, -0.09014, -0.03301, 0.9918, -0.1231, 0.06621, 0.9956, 0.06624, 0.0905, 0.9956, 0.02422, -0.1231, 0.9918, -0.03298, -0.09016, 0.9918, -0.09014, 0.0905, 0.9956, 0.02422, 0.09051, 0.9956, -0.02425, -0.1231, 0.9918, 0.03297, -0.1231, 0.9918, -0.03298, 0.09051, 0.9956, -0.02425, 0.0663, 0.9956, -0.06627, -0.09011, 0.9918, 0.09011, -0.1231, 0.9918, 0.03297, 0.0663, 0.9956, -0.06627, 0.02421, 0.9956, -0.0905, -0.03298, 0.9918, 0.1231, -0.09011, 0.9918, 0.09011, 0.02421, 0.9956, -0.0905, -0.02424, 0.9956, -0.09048, 0.03298, 0.9918, 0.1231, -0.03298, 0.9918, 0.1231, -0.02424, 0.9956, -0.09048, -0.06623, 0.9956, -0.06627, 0.09014, 0.9918, 0.09014, 0.03298, 0.9918, 0.1231, -0.06623, 0.9956, -0.06627, -0.09048, 0.9956, -0.02426, 0.1231, 0.9918, 0.03301, 0.09014, 0.9918, 0.09014, -0.09048, 0.9956, -0.02426, -0.09046, 0.9956, 0.02422, 0.1231, 0.9918, -0.03302, 0.1231, 0.9918, 0.03301, -0.09046, 0.9956, 0.02422, -0.06624, 0.9956, 0.06624, 0.09012, 0.9918, -0.09009, 0.1231, 0.9918, -0.03302, -0.06624, 0.9956, 0.06624, -0.02424, 0.9956, 0.09056, 0.03298, 0.9918, -0.1231, 0.09012, 0.9918, -0.09009, 0.09014, 0.9918, 0.09014, 0.0, 1.0, 1.145e-07, 0.03298, 0.9918, 0.1231, -0.03301, 0.9918, -0.1231, -0.09016, 0.9918, -0.09014, 0.0, 1.0, 1.145e-07, 0.0, 1.0, 1.145e-07, -0.09016, 0.9918, -0.09014, -0.1231, 0.9918, -0.03298, 0.0, 1.0, 1.145e-07, -0.1231, 0.9918, -0.03298, -0.1231, 0.9918, 0.03297, 0.0, 1.0, 1.145e-07, -0.1231, 0.9918, 0.03297, -0.09011, 0.9918, 0.09011, 0.0, 1.0, 1.145e-07, -0.09011, 0.9918, 0.09011, -0.03298, 0.9918, 0.1231, 0.0, 1.0, 1.145e-07, -0.03298, 0.9918, 0.1231, 0.03298, 0.9918, 0.1231, 0.1231, 0.9918, 0.03301, 0.0, 1.0, 1.145e-07, 0.09014, 0.9918, 0.09014, 0.1231, 0.9918, -0.03302, 0.0, 1.0, 1.145e-07, 0.1231, 0.9918, 0.03301, 0.09012, 0.9918, -0.09009, 0.0, 1.0, 1.145e-07, 0.1231, 0.9918, -0.03302, 0.03298, 0.9918, -0.1231, 0.0, 1.0, 1.145e-07, 0.09012, 0.9918, -0.09009, -0.03301, 0.9918, -0.1231, 0.0, 1.0, 1.145e-07, 0.03298, 0.9918, -0.1231, -0.03179, 0.6943, 0.7189, -0.01594, 0.6893, 0.7243, -0.1563, 0.9753, 0.1563, -0.5932, 0.5441, 0.5933, 0.4956, 0.868, 0.03191, 0.4964, 0.8675, -0.03184, 0.5113, 0.8571, -0.06223, 0.5096, 0.8581, 0.06225, -0.4956, 0.868, -0.03191, -0.4956, 0.868, 0.03192, -0.5096, 0.8581, 0.06225, -0.5096, 0.8581, -0.06225, 0.0316, 0.8676, -0.4963, -0.03192, 0.868, -0.4956, -0.06225, 0.8581, -0.5096, 0.06184, 0.8573, -0.5111, -0.1563, 0.9753, 0.1563, -0.7243, 0.6893, 0.01594, -0.7189, 0.6943, 0.03179, -0.5932, 0.5441, 0.5933, 0.1563, 0.9753, 0.1563, 0.01594, 0.6893, 0.7243, 0.03179, 0.6943, 0.7189, 0.5933, 0.5441, 0.5933, -0.03179, 0.6943, 0.7189, -0.03191, 0.868, 0.4956, -0.06225, 0.8581, 0.5096, -0.01594, 0.6893, 0.7243, -0.03191, 0.868, 0.4956, 0.03191, 0.868, 0.4956, 0.06225, 0.8581, 0.5096, -0.06225, 0.8581, 0.5096, 0.03179, 0.6943, 0.7189, 0.01594, 0.6893, 0.7243, 0.06225, 0.8581, 0.5096, 0.03191, 0.868, 0.4956, -0.7189, 0.6943, 0.03179, -0.7243, 0.6893, 0.01594, -0.5096, 0.8581, 0.06225, -0.4956, 0.868, 0.03192, -0.4257, 0.7985, -0.4257, -0.4257, 0.7985, -0.4257, -0.7189, 0.6943, -0.03179, -0.7243, 0.6893, -0.01594, -0.7189, 0.6943, -0.03179, -0.4956, 0.868, -0.03191, -0.5096, 0.8581, -0.06225, -0.7243, 0.6893, -0.01594, -0.01922, 0.9998, 0.002151, -0.01918, 0.9998, -0.002251, -0.4605, 0.8876, 0.0, -0.4605, 0.8876, 0.0, 0.002223, 0.9998, 0.01921, -0.002093, 0.9998, 0.01928, 0.0, 0.8876, 0.4605, 0.0, 0.8876, 0.4605, -0.4257, 0.7985, -0.4257, -0.01594, 0.6893, -0.7243, -0.03179, 0.6943, -0.7189, -0.4257, 0.7985, -0.4257, -0.006718, 1.0, -0.006325, -0.002232, 0.9998, -0.01771, -0.006506, 1.0, -0.007161, -0.01918, 0.9998, -0.002251, -0.0365, 0.999, -0.02559, -0.006506, 1.0, -0.007161, 0.01341, 0.9993, -0.0335, -0.03179, 0.6943, -0.7189, -0.01594, 0.6893, -0.7243, -0.06225, 0.8581, -0.5096, -0.03192, 0.868, -0.4956, 0.1563, 0.9753, 0.1563, 0.5933, 0.5441, 0.5933, 0.7189, 0.6943, 0.03178, 0.7243, 0.6893, 0.01594, 0.7189, 0.6943, 0.03178, 0.4956, 0.868, 0.03191, 0.5096, 0.8581, 0.06225, 0.7243, 0.6893, 0.01594, 0.1566, 0.9753, 0.1561, 0.01768, 0.9998, 0.002256, 0.006281, 1.0, 0.006763, 0.027, 0.999, 0.03496, 0.007078, 1.0, 0.006595, 0.004548, 0.9999, 0.009126, 0.002223, 0.9998, 0.01921, 0.7223, 0.6861, -0.08635, 0.7414, 0.6697, -0.04333, 0.5113, 0.8571, -0.06223, 0.4964, 0.8675, -0.03184, 0.02198, 0.9998, -4.549e-05, 0.01768, 0.9998, 0.002256, 0.4709, 0.8822, 0.001285, 0.4709, 0.8822, 0.001285, 0.5052, 0.701, -0.5034, 0.4984, 0.7012, -0.5099, 0.2446, 0.6708, -0.7001, 0.1632, 0.6478, -0.7441, 0.01184, 0.9998, -0.01331, 0.02198, 0.9998, -4.549e-05, -0.0003345, 1.0, -0.001702, -0.0003345, 1.0, -0.001702, 0.006281, 1.0, 0.006763, 0.01768, 0.9998, 0.002256, 0.02198, 0.9998, -4.549e-05, 0.005981, 1.0, -0.006016, 0.02212, 0.9995, -0.02115, 0.005981, 1.0, -0.006016, 0.01184, 0.9998, -0.01331, 0.01184, 0.9998, -0.01331, 0.005981, 1.0, -0.006016, 0.02198, 0.9998, -4.549e-05, 0.000792, 1.0, -0.0008597, 0.000792, 1.0, -0.0008597, 0.000792, 1.0, -0.0008597, 0.000792, 1.0, -0.0008597, 0.000792, 1.0, -0.0008597, 0.000792, 1.0, -0.0008597, 0.1119, 0.7082, -0.6971, 0.0316, 0.8676, -0.4963, 0.06184, 0.8573, -0.5111, 0.06649, 0.6954, -0.7155, -0.001285, 0.8822, -0.4709, -0.001285, 0.8822, -0.4709, -0.002232, 0.9998, -0.01771, 1.405e-05, 0.9998, -0.02222, 0.8332, 0.553, 0.004406, 0.8332, 0.553, 0.004406, 0.6921, 0.6642, -0.2823, 0.7372, 0.6423, -0.2098, 1.405e-05, 0.9998, -0.02222, 0.01424, 0.9998, -0.01293, 0.001971, 1.0, 0.0003156, 0.001971, 1.0, 0.0003156, 0.6921, 0.6642, -0.2823, 0.4984, 0.7012, -0.5099, 0.5052, 0.701, -0.5034, 0.7372, 0.6423, -0.2098, 0.005981, 1.0, -0.006016, 1.405e-05, 0.9998, -0.02222, -0.002232, 0.9998, -0.01771, -0.006718, 1.0, -0.006325, 0.005981, 1.0, -0.006016, 0.02212, 0.9995, -0.02115, 0.01424, 0.9998, -0.01293, 1.405e-05, 0.9998, -0.02222, 0.005981, 1.0, -0.006016, 0.01424, 0.9998, -0.01293, -0.04192, 0.5666, -0.8229, -0.04192, 0.5666, -0.8229, 0.1632, 0.6478, -0.7441, 0.2446, 0.6708, -0.7001, 0.7644, 0.6446, 0.01556, 0.7644, 0.6446, 0.01556, 0.7414, 0.6697, -0.04333, 0.7223, 0.6861, -0.08635, 0.002757, 0.6741, -0.7386, 0.002757, 0.6741, -0.7386, 0.1119, 0.7082, -0.6971, 0.06649, 0.6954, -0.7155, 0.4828, 0.7209, -0.4972, 0.4828, 0.7209, -0.4972, 0.4828, 0.7209, -0.4972, 0.4828, 0.7209, -0.4972, 0.4767, 0.7417, -0.4719, 0.4767, 0.7417, -0.4719, 0.4767, 0.7417, -0.4719, 0.4767, 0.7417, -0.4719, 0.5, 0.0, -0.866, -0.5, 0.0, -0.866, -0.5, 0.0, -0.866, 0.5, 0.0, -0.866, -0.5, 0.0, -0.866, -1.0, 0.0, 1.448e-05, -1.0, 0.0, 1.448e-05, -0.5, 0.0, -0.866, -1.0, 0.0, 1.448e-05, -0.5, 0.0, 0.866, -0.5, 0.0, 0.866, -1.0, 0.0, 1.448e-05, -0.5, 0.0, 0.866, 0.5, 0.0, 0.866, 0.5, 0.0, 0.866, -0.5, 0.0, 0.866, 0.5, 0.0, 0.866, 1.0, 0.0, 1.448e-05, 1.0, 0.0, 1.448e-05, 0.5, 0.0, 0.866, 1.0, 0.0, 1.448e-05, 0.5, 0.0, -0.866, 0.5, 0.0, -0.866, 1.0, 0.0, 1.448e-05, 0.0, 1.0, 0.0, 0.0, 1.0, 0.0, 0.0, 1.0, 0.0, 0.0, 1.0, 0.0, 1.0, 0.0, 0.0, 1.0, 0.0, 0.0, 1.0, 0.0, 0.0, 1.0, 0.0, 0.0, -1.0, 0.0, 0.0, -1.0, 0.0, 0.0, -1.0, 0.0, 0.0, -1.0, 0.0, 0.0, 0.09332, 0.1715, 0.9808, 0.8018, 0.07715, 0.5926, 0.8639, 0.4108, 0.2913, 0.123, 0.8551, 0.5036, 1.0, 2.284e-08, 0.0, 0.8627, 0.4148, -0.2894, 0.8639, 0.4108, 0.2913, 0.09228, 0.004305, 0.9957, 0.7609, 0.01134, 0.6488, 0.8018, 0.07715, 0.5926, 0.09332, 0.1715, 0.9808, -0.7947, 0.06944, 0.603, -0.8597, 0.4167, 0.2955, -1.0, 0.0, 0.0, -0.7677, -1.139e-16, 0.6408, 0.7778, 1.117e-16, -0.6285, 0.1155, 8.983e-17, -0.9933, 0.1096, 0.1683, -0.9796, 0.8033, 0.06897, -0.5916, 0.8033, 0.06897, -0.5916, 0.1096, 0.1683, -0.9796, 0.127, 0.8535, -0.5054, 0.8627, 0.4148, -0.2894, 0.127, 0.8535, -0.5054, 0.123, 0.8551, 0.5036, 0.8639, 0.4108, 0.2913, 0.8627, 0.4148, -0.2894, -1.0, 0.0, 0.0, -0.8627, 0.4148, -0.2894, -0.8033, 0.06897, -0.5916, -0.7778, 4.35e-05, -0.6285, -0.8627, 0.4148, -0.2894, -1.0, 0.0, 0.0, -0.8597, 0.4167, 0.2955, 1.0, 2.284e-08, 0.0, 0.8639, 0.4108, 0.2913, 0.8018, 0.07715, 0.5926, 0.7609, 0.01134, 0.6488, 0.8627, 0.4148, -0.2894, 1.0, 2.284e-08, 0.0, 0.7778, 1.117e-16, -0.6285, 0.8033, 0.06897, -0.5916, -0.1096, 0.1683, -0.9796, 0.1096, 0.1683, -0.9796, 0.1155, 8.983e-17, -0.9933, -0.1155, 3.968e-05, -0.9933, -0.127, 0.8535, -0.5054, 0.127, 0.8535, -0.5054, 0.1096, 0.1683, -0.9796, -0.1096, 0.1683, -0.9796, -0.123, 0.8551, 0.5036, 0.123, 0.8551, 0.5036, 0.127, 0.8535, -0.5054, -0.127, 0.8535, -0.5054, -0.1015, 0.1689, 0.9804, 0.09332, 0.1715, 0.9808, 0.123, 0.8551, 0.5036, -0.123, 0.8551, 0.5036, -0.1058, -8.36e-17, 0.9944, 0.09228, 0.004305, 0.9957, 0.09332, 0.1715, 0.9808, -0.1015, 0.1689, 0.9804, -0.1155, 3.968e-05, -0.9933, -0.7778, 4.35e-05, -0.6285, -0.8033, 0.06897, -0.5916, -0.1096, 0.1683, -0.9796, -0.127, 0.8535, -0.5054, -0.1096, 0.1683, -0.9796, -0.8033, 0.06897, -0.5916, -0.8627, 0.4148, -0.2894, -0.8627, 0.4148, -0.2894, -0.8597, 0.4167, 0.2955, -0.123, 0.8551, 0.5036, -0.127, 0.8535, -0.5054, -0.7947, 0.06944, 0.603, -0.1015, 0.1689, 0.9804, -0.123, 0.8551, 0.5036, -0.8597, 0.4167, 0.2955, -0.7677, -1.139e-16, 0.6408, -0.1058, -8.36e-17, 0.9944, -0.1015, 0.1689, 0.9804, -0.7947, 0.06944, 0.603, -0.9808, 0.1715, -0.09331, -0.5036, 0.8551, -0.123, -0.2913, 0.4108, -0.8639, -0.5926, 0.07715, -0.8018, -3.654e-07, 0.0, -1.0, -0.2913, 0.4108, -0.8639, 0.2894, 0.4148, -0.8627, -0.9957, 0.004315, -0.09228, -0.9808, 0.1715, -0.09331, -0.5926, 0.07715, -0.8018, -0.6488, 0.01076, -0.7609, -0.603, 0.06944, 0.7947, -0.6409, 0.0001082, 0.7676, -1.959e-07, 0.0, 1.0, -0.2954, 0.4167, 0.8597, 0.6285, -9.916e-09, -0.7778, 0.5916, 0.06897, -0.8033, 0.9796, 0.1683, -0.1096, 0.9933, -9.055e-09, -0.1155, 0.5916, 0.06897, -0.8033, 0.2894, 0.4148, -0.8627, 0.5054, 0.8535, -0.127, 0.9796, 0.1683, -0.1096, 0.5054, 0.8535, -0.127, 0.2894, 0.4148, -0.8627, -0.2913, 0.4108, -0.8639, -0.5036, 0.8551, -0.123, -1.959e-07, 0.0, 1.0, 0.6285, -1.117e-16, 0.7778, 0.5916, 0.06898, 0.8033, 0.2894, 0.4148, 0.8627, 0.2894, 0.4148, 0.8627, -0.2954, 0.4167, 0.8597, -1.959e-07, 0.0, 1.0, -3.654e-07, 0.0, -1.0, -0.6488, 0.01076, -0.7609, -0.5926, 0.07715, -0.8018, -0.2913, 0.4108, -0.8639, 0.2894, 0.4148, -0.8627, 0.5916, 0.06897, -0.8033, 0.6285, -9.916e-09, -0.7778, -3.654e-07, 0.0, -1.0, 0.9796, 0.1682, 0.1096, 0.9933, -8.978e-17, 0.1155, 0.9933, -9.055e-09, -0.1155, 0.9796, 0.1683, -0.1096, 0.5054, 0.8535, 0.127, 0.9796, 0.1682, 0.1096, 0.9796, 0.1683, -0.1096, 0.5054, 0.8535, -0.127, -0.5036, 0.8551, 0.123, 0.5054, 0.8535, 0.127, 0.5054, 0.8535, -0.127, -0.5036, 0.8551, -0.123, -0.9804, 0.1689, 0.1015, -0.5036, 0.8551, 0.123, -0.5036, 0.8551, -0.123, -0.9808, 0.1715, -0.09331, -0.9944, -8.458e-09, 0.1058, -0.9804, 0.1689, 0.1015, -0.9808, 0.1715, -0.09331, -0.9957, 0.004315, -0.09228, 0.9933, -8.978e-17, 0.1155, 0.9796, 0.1682, 0.1096, 0.5916, 0.06898, 0.8033, 0.6285, -1.117e-16, 0.7778, 0.5054, 0.8535, 0.127, 0.2894, 0.4148, 0.8627, 0.5916, 0.06898, 0.8033, 0.9796, 0.1682, 0.1096, 0.2894, 0.4148, 0.8627, 0.5054, 0.8535, 0.127, -0.5036, 0.8551, 0.123, -0.2954, 0.4167, 0.8597, -0.603, 0.06944, 0.7947, -0.2954, 0.4167, 0.8597, -0.5036, 0.8551, 0.123, -0.9804, 0.1689, 0.1015, -0.6409, 0.0001082, 0.7676, -0.603, 0.06944, 0.7947, -0.9804, 0.1689, 0.1015, -0.9944, -8.458e-09, 0.1058, 0.9854, 0.1676, -0.02961, 0.5926, 0.07715, -0.8018, 0.2913, 0.4108, -0.8639, 0.5046, 0.8625, -0.03874, -2.645e-08, 0.0, -1.0, -0.2894, 0.4148, -0.8627, 0.2913, 0.4108, -0.8639, 0.9995, 0.001398, -0.03014, 0.6488, 0.01134, -0.7609, 0.5926, 0.07715, -0.8018, 0.9854, 0.1676, -0.02961, 0.6031, 0.06945, 0.7947, 0.2955, 0.4167, 0.8597, -7.837e-07, 0.0, 1.0, 0.6409, -1.14e-16, 0.7676, -0.6285, 1.117e-16, -0.7778, -0.9993, 4.174e-17, -0.0378, -0.9854, 0.1666, -0.03483, -0.5916, 0.06897, -0.8033, -0.5916, 0.06897, -0.8033, -0.9854, 0.1666, -0.03483, -0.5052, 0.8621, -0.04003, -0.2894, 0.4148, -0.8627, -0.5052, 0.8621, -0.04003, 0.5046, 0.8625, -0.03874, 0.2913, 0.4108, -0.8639, -0.2894, 0.4148, -0.8627, -7.837e-07, 0.0, 1.0, -0.2894, 0.4148, 0.8627, -0.5916, 0.06894, 0.8033, -0.6285, -9.921e-09, 0.7778, -0.2894, 0.4148, 0.8627, -7.837e-07, 0.0, 1.0, 0.2955, 0.4167, 0.8597, -2.645e-08, 0.0, -1.0, 0.2913, 0.4108, -0.8639, 0.5926, 0.07715, -0.8018, 0.6488, 0.01134, -0.7609, -0.2894, 0.4148, -0.8627, -2.645e-08, 0.0, -1.0, -0.6285, 1.117e-16, -0.7778, -0.5916, 0.06897, -0.8033, -0.9854, 0.1666, 0.03483, -0.9854, 0.1666, -0.03483, -0.9993, 4.174e-17, -0.0378, -0.9993, 6.924e-05, 0.03784, -0.5052, 0.8621, 0.04001, -0.5052, 0.8621, -0.04003, -0.9854, 0.1666, -0.03483, -0.9854, 0.1666, 0.03483, 0.5046, 0.8625, 0.03872, 0.5046, 0.8625, -0.03874, -0.5052, 0.8621, -0.04003, -0.5052, 0.8621, 0.04001, 0.9855, 0.1668, 0.03224, 0.9854, 0.1676, -0.02961, 0.5046, 0.8625, -0.03874, 0.5046, 0.8625, 0.03872, 0.9994, -3.855e-17, 0.03459, 0.9995, 0.001398, -0.03014, 0.9854, 0.1676, -0.02961, 0.9855, 0.1668, 0.03224, -0.9993, 6.924e-05, 0.03784, -0.6285, -9.921e-09, 0.7778, -0.5916, 0.06894, 0.8033, -0.9854, 0.1666, 0.03483, -0.5052, 0.8621, 0.04001, -0.9854, 0.1666, 0.03483, -0.5916, 0.06894, 0.8033, -0.2894, 0.4148, 0.8627, -0.2894, 0.4148, 0.8627, 0.2955, 0.4167, 0.8597, 0.5046, 0.8625, 0.03872, -0.5052, 0.8621, 0.04001, 0.6031, 0.06945, 0.7947, 0.9855, 0.1668, 0.03224, 0.5046, 0.8625, 0.03872, 0.2955, 0.4167, 0.8597, 0.6409, -1.14e-16, 0.7676, 0.9994, -3.855e-17, 0.03459, 0.9855, 0.1668, 0.03224, 0.6031, 0.06945, 0.7947, 0.9854, 0.1676, 0.02963, 0.5046, 0.8625, 0.03874, 0.2913, 0.4108, 0.8639, 0.5926, 0.07715, 0.8018, -1.178e-07, 0.0, 1.0, 0.2913, 0.4108, 0.8639, -0.2894, 0.4148, 0.8627, 0.9995, 0.001415, 0.03014, 0.9854, 0.1676, 0.02963, 0.5926, 0.07715, 0.8018, 0.6488, 0.01076, 0.7609, 0.6031, 0.06945, -0.7947, 0.6409, -9.868e-09, -0.7676, -3.918e-07, 0.0, -1.0, 0.2955, 0.4167, -0.8597, -0.6285, 3.915e-05, 0.7778, -0.5916, 0.06897, 0.8033, -0.9854, 0.1666, 0.03484, -0.9993, -1.58e-08, 0.0378, -0.5916, 0.06897, 0.8033, -0.2894, 0.4148, 0.8627, -0.5052, 0.8621, 0.04003, -0.9854, 0.1666, 0.03484, -0.5052, 0.8621, 0.04003, -0.2894, 0.4148, 0.8627, 0.2913, 0.4108, 0.8639, 0.5046, 0.8625, 0.03874, -3.918e-07, 0.0, -1.0, -0.6285, -1.117e-16, -0.7778, -0.5916, 0.06894, -0.8033, -0.2894, 0.4148, -0.8627, -0.2894, 0.4148, -0.8627, 0.2955, 0.4167, -0.8597, -3.918e-07, 0.0, -1.0, -1.178e-07, 0.0, 1.0, 0.6488, 0.01076, 0.7609, 0.5926, 0.07715, 0.8018, 0.2913, 0.4108, 0.8639, -0.2894, 0.4148, 0.8627, -0.5916, 0.06897, 0.8033, -0.6285, 3.915e-05, 0.7778, -1.178e-07, 0.0, 1.0, -0.9854, 0.1666, -0.03482, -0.9993, -4.173e-17, -0.03784, -0.9993, -1.58e-08, 0.0378, -0.9854, 0.1666, 0.03484, -0.5052, 0.8621, -0.04001, -0.9854, 0.1666, -0.03482, -0.9854, 0.1666, 0.03484, -0.5052, 0.8621, 0.04003, 0.5046, 0.8625, -0.03873, -0.5052, 0.8621, -0.04001, -0.5052, 0.8621, 0.04003, 0.5046, 0.8625, 0.03874, 0.9855, 0.1668, -0.03224, 0.5046, 0.8625, -0.03873, 0.5046, 0.8625, 0.03874, 0.9854, 0.1676, 0.02963, 0.9994, -1.464e-08, -0.03459, 0.9855, 0.1668, -0.03224, 0.9854, 0.1676, 0.02963, 0.9995, 0.001415, 0.03014, -0.9993, -4.173e-17, -0.03784, -0.9854, 0.1666, -0.03482, -0.5916, 0.06894, -0.8033, -0.6285, -1.117e-16, -0.7778, -0.5052, 0.8621, -0.04001, -0.2894, 0.4148, -0.8627, -0.5916, 0.06894, -0.8033, -0.9854, 0.1666, -0.03482, -0.2894, 0.4148, -0.8627, -0.5052, 0.8621, -0.04001, 0.5046, 0.8625, -0.03873, 0.2955, 0.4167, -0.8597, 0.6031, 0.06945, -0.7947, 0.2955, 0.4167, -0.8597, 0.5046, 0.8625, -0.03873, 0.9855, 0.1668, -0.03224, 0.6409, -9.868e-09, -0.7676, 0.6031, 0.06945, -0.7947, 0.9855, 0.1668, -0.03224, 0.9994, -1.464e-08, -0.03459, 0.02963, 0.1676, -0.9854, 0.03874, 0.8625, -0.5046, 0.8639, 0.4108, -0.2913, 0.8018, 0.07715, -0.5926, 1.0, 1.893e-07, 0.0, 0.8639, 0.4108, -0.2913, 0.8627, 0.4148, 0.2894, 0.03014, 0.001415, -0.9995, 0.02963, 0.1676, -0.9854, 0.8018, 0.07715, -0.5926, 0.7609, 0.01076, -0.6488, -0.7947, 0.06945, -0.6031, -0.7676, 4.327e-05, -0.6409, -1.0, 1.959e-07, 0.0, -0.8597, 0.4167, -0.2955, 0.7778, 1.031e-07, 0.6285, 0.8033, 0.06897, 0.5916, 0.03484, 0.1666, 0.9854, 0.0378, -1.58e-08, 0.9993, 0.8033, 0.06897, 0.5916, 0.8627, 0.4148, 0.2894, 0.04003, 0.8621, 0.5052, 0.03484, 0.1666, 0.9854, 0.04003, 0.8621, 0.5052, 0.8627, 0.4148, 0.2894, 0.8639, 0.4108, -0.2913, 0.03874, 0.8625, -0.5046, -1.0, 1.959e-07, 0.0, -0.7778, 2.614e-07, 0.6285, -0.8033, 0.06894, 0.5916, -0.8627, 0.4148, 0.2894, -0.8627, 0.4148, 0.2894, -0.8597, 0.4167, -0.2955, -1.0, 1.959e-07, 0.0, 1.0, 1.893e-07, 0.0, 0.7609, 0.01076, -0.6488, 0.8018, 0.07715, -0.5926, 0.8639, 0.4108, -0.2913, 0.8627, 0.4148, 0.2894, 0.8033, 0.06897, 0.5916, 0.7778, 1.031e-07, 0.6285, 1.0, 1.893e-07, 0.0, -0.03482, 0.1666, 0.9854, -0.03784, -4.173e-17, 0.9993, 0.0378, -1.58e-08, 0.9993, 0.03484, 0.1666, 0.9854, -0.04001, 0.8621, 0.5052, -0.03482, 0.1666, 0.9854, 0.03484, 0.1666, 0.9854, 0.04003, 0.8621, 0.5052, -0.03873, 0.8625, -0.5046, -0.04001, 0.8621, 0.5052, 0.04003, 0.8621, 0.5052, 0.03874, 0.8625, -0.5046, -0.03224, 0.1668, -0.9855, -0.03873, 0.8625, -0.5046, 0.03874, 0.8625, -0.5046, 0.02963, 0.1676, -0.9854, -0.03459, -1.464e-08, -0.9994, -0.03224, 0.1668, -0.9855, 0.02963, 0.1676, -0.9854, 0.03014, 0.001415, -0.9995, -0.03784, -4.173e-17, 0.9993, -0.03482, 0.1666, 0.9854, -0.8033, 0.06894, 0.5916, -0.7778, 2.614e-07, 0.6285, -0.04001, 0.8621, 0.5052, -0.8627, 0.4148, 0.2894, -0.8033, 0.06894, 0.5916, -0.03482, 0.1666, 0.9854, -0.8627, 0.4148, 0.2894, -0.04001, 0.8621, 0.5052, -0.03873, 0.8625, -0.5046, -0.8597, 0.4167, -0.2955, -0.7947, 0.06945, -0.6031, -0.8597, 0.4167, -0.2955, -0.03873, 0.8625, -0.5046, -0.03224, 0.1668, -0.9855, -0.7676, 4.327e-05, -0.6409, -0.7947, 0.06945, -0.6031, -0.03224, 0.1668, -0.9855, -0.03459, -1.464e-08, -0.9994, -0.02961, 0.1676, -0.9854, -0.8018, 0.07715, -0.5926, -0.8639, 0.4108, -0.2913, -0.03874, 0.8625, -0.5046, -1.0, 1.665e-07, 0.0, -0.8627, 0.4148, 0.2894, -0.8639, 0.4108, -0.2913, -0.03014, 0.001398, -0.9995, -0.7609, 0.01134, -0.6488, -0.8018, 0.07715, -0.5926, -0.02961, 0.1676, -0.9854, 0.7947, 0.06945, -0.6031, 0.8597, 0.4167, -0.2955, 1.0, 1.959e-07, 0.0, 0.7676, -1.14e-16, -0.6409, -0.7778, 1.307e-07, 0.6285, -0.0378, 4.174e-17, 0.9993, -0.03483, 0.1666, 0.9854, -0.8033, 0.06897, 0.5916, -0.8033, 0.06897, 0.5916, -0.03483, 0.1666, 0.9854, -0.04003, 0.8621, 0.5052, -0.8627, 0.4148, 0.2894, -0.04003, 0.8621, 0.5052, -0.03874, 0.8625, -0.5046, -0.8639, 0.4108, -0.2913, -0.8627, 0.4148, 0.2894, 1.0, 1.959e-07, 0.0, 0.8627, 0.4148, 0.2894, 0.8033, 0.06894, 0.5916, 0.7778, 5.56e-05, 0.6285, 0.8627, 0.4148, 0.2894, 1.0, 1.959e-07, 0.0, 0.8597, 0.4167, -0.2955, -1.0, 1.665e-07, 0.0, -0.8639, 0.4108, -0.2913, -0.8018, 0.07715, -0.5926, -0.7609, 0.01134, -0.6488, -0.8627, 0.4148, 0.2894, -1.0, 1.665e-07, 0.0, -0.7778, 1.307e-07, 0.6285, -0.8033, 0.06897, 0.5916, 0.03483, 0.1666, 0.9854, -0.03483, 0.1666, 0.9854, -0.0378, 4.174e-17, 0.9993, 0.03784, -1.579e-08, 0.9993, 0.04001, 0.8621, 0.5052, -0.04003, 0.8621, 0.5052, -0.03483, 0.1666, 0.9854, 0.03483, 0.1666, 0.9854, 0.03872, 0.8625, -0.5046, -0.03874, 0.8625, -0.5046, -0.04003, 0.8621, 0.5052, 0.04001, 0.8621, 0.5052, 0.03224, 0.1668, -0.9855, -0.02961, 0.1676, -0.9854, -0.03874, 0.8625, -0.5046, 0.03872, 0.8625, -0.5046, 0.03459, -3.855e-17, -0.9994, -0.03014, 0.001398, -0.9995, -0.02961, 0.1676, -0.9854, 0.03224, 0.1668, -0.9855, 0.03784, -1.579e-08, 0.9993, 0.7778, 5.56e-05, 0.6285, 0.8033, 0.06894, 0.5916, 0.03483, 0.1666, 0.9854, 0.04001, 0.8621, 0.5052, 0.03483, 0.1666, 0.9854, 0.8033, 0.06894, 0.5916, 0.8627, 0.4148, 0.2894, 0.8627, 0.4148, 0.2894, 0.8597, 0.4167, -0.2955, 0.03872, 0.8625, -0.5046, 0.04001, 0.8621, 0.5052, 0.7947, 0.06945, -0.6031, 0.03224, 0.1668, -0.9855, 0.03872, 0.8625, -0.5046, 0.8597, 0.4167, -0.2955, 0.7676, -1.14e-16, -0.6409, 0.03459, -3.855e-17, -0.9994, 0.03224, 0.1668, -0.9855, 0.7947, 0.06945, -0.6031, -0.9854, 0.1676, -0.02963, -0.5046, 0.8625, -0.03874, -0.2913, 0.4108, -0.8639, -0.5926, 0.07715, -0.8018, 1.178e-07, 0.0, -1.0, -0.2913, 0.4108, -0.8639, 0.2894, 0.4148, -0.8627, -0.9995, 0.001415, -0.03014, -0.9854, 0.1676, -0.02963, -0.5926, 0.07715, -0.8018, -0.6488, 0.01076, -0.7609, -0.6031, 0.06945, 0.7947, -0.6409, -9.868e-09, 0.7676, 3.918e-07, 0.0, 1.0, -0.2955, 0.4167, 0.8597, 0.6285, 3.915e-05, -0.7778, 0.5916, 0.06897, -0.8033, 0.9854, 0.1666, -0.03484, 0.9993, -1.58e-08, -0.0378, 0.5916, 0.06897, -0.8033, 0.2894, 0.4148, -0.8627, 0.5052, 0.8621, -0.04003, 0.9854, 0.1666, -0.03484, 0.5052, 0.8621, -0.04003, 0.2894, 0.4148, -0.8627, -0.2913, 0.4108, -0.8639, -0.5046, 0.8625, -0.03874, 3.918e-07, 0.0, 1.0, 0.6285, -1.117e-16, 0.7778, 0.5916, 0.06894, 0.8033, 0.2894, 0.4148, 0.8627, 0.2894, 0.4148, 0.8627, -0.2955, 0.4167, 0.8597, 3.918e-07, 0.0, 1.0, 1.178e-07, 0.0, -1.0, -0.6488, 0.01076, -0.7609, -0.5926, 0.07715, -0.8018, -0.2913, 0.4108, -0.8639, 0.2894, 0.4148, -0.8627, 0.5916, 0.06897, -0.8033, 0.6285, 3.915e-05, -0.7778, 1.178e-07, 0.0, -1.0, 0.9854, 0.1666, 0.03482, 0.9993, -4.173e-17, 0.03784, 0.9993, -1.58e-08, -0.0378, 0.9854, 0.1666, -0.03484, 0.5052, 0.8621, 0.04001, 0.9854, 0.1666, 0.03482, 0.9854, 0.1666, -0.03484, 0.5052, 0.8621, -0.04003, -0.5046, 0.8625, 0.03873, 0.5052, 0.8621, 0.04001, 0.5052, 0.8621, -0.04003, -0.5046, 0.8625, -0.03874, -0.9855, 0.1668, 0.03224, -0.5046, 0.8625, 0.03873, -0.5046, 0.8625, -0.03874, -0.9854, 0.1676, -0.02963, -0.9994, -1.464e-08, 0.03459, -0.9855, 0.1668, 0.03224, -0.9854, 0.1676, -0.02963, -0.9995, 0.001415, -0.03014, 0.9993, -4.173e-17, 0.03784, 0.9854, 0.1666, 0.03482, 0.5916, 0.06894, 0.8033, 0.6285, -1.117e-16, 0.7778, 0.5052, 0.8621, 0.04001, 0.2894, 0.4148, 0.8627, 0.5916, 0.06894, 0.8033, 0.9854, 0.1666, 0.03482, 0.2894, 0.4148, 0.8627, 0.5052, 0.8621, 0.04001, -0.5046, 0.8625, 0.03873, -0.2955, 0.4167, 0.8597, -0.6031, 0.06945, 0.7947, -0.2955, 0.4167, 0.8597, -0.5046, 0.8625, 0.03873, -0.9855, 0.1668, 0.03224, -0.6409, -9.868e-09, 0.7676, -0.6031, 0.06945, 0.7947, -0.9855, 0.1668, 0.03224, -0.9994, -1.464e-08, 0.03459, 0.0, 0.9999, 0.01367, 0.027, 0.999, 0.03496, 0.006281, 1.0, 0.006763, 0.004548, 0.9999, 0.009126, -0.004263, 0.9999, 0.009282, -0.002093, 0.9998, 0.01928, 0.002223, 0.9998, 0.01921, -0.004263, 0.9999, 0.009282, -0.006635, 1.0, 0.006837, -0.009149, 0.9999, 0.004394, -0.01922, 0.9998, 0.002151, -0.1561, 0.9753, 0.1563, -0.002093, 0.9998, 0.01928, -0.009149, 0.9999, 0.004394, -0.0365, 0.999, -0.02559, -0.01918, 0.9998, -0.002251, -0.01922, 0.9998, 0.002151, 0.01341, 0.9993, -0.0335, -0.01367, 0.9999, 1.12e-06, -0.006718, 1.0, -0.006325])] * 3)])

# ---- objects
ob_component_puzzlebackground = bpy.data.objects.new('Component_PuzzleBackground', me_untitled)
ob_lamp = bpy.data.objects.new('Lamp', light_lamp)
ob_camera = bpy.data.objects.new('Camera', cam_camera)

# ---- transforms, parenting, visibility, modifiers, constraints
ob_component_puzzlebackground.location = (0.0, 0.0, 0.0)
ob_component_puzzlebackground.rotation_euler = (1.571, -0.0, 0.0)
ob_component_puzzlebackground.scale = (0.01, 0.01, 0.01)
ob_component_puzzlebackground.color = (0.8, 0.8, 0.8, 1.0)
ob_component_puzzlebackground.lineart.crease_threshold = 0.0
ob_lamp.location = (4.076, 1.005, 5.904)
ob_lamp.rotation_euler = (0.6503, 0.05522, 1.866)
ob_lamp.lock_rotations_4d = False
ob_lamp.empty_display_type = 'ARROWS'
ob_lamp.color = (0.0, 0.0, 0.0, 0.0)
ob_lamp.lineart.crease_threshold = 0.0
ob_camera.location = (7.481, -6.508, 5.344)
ob_camera.rotation_euler = (1.109, 0.0, 0.8149)
ob_camera.lock_rotations_4d = False
ob_camera.empty_display_type = 'ARROWS'
ob_camera.color = (0.0, 0.0, 0.0, 0.0)
ob_camera.display_type = 'WIRE'
ob_camera.lineart.crease_threshold = 0.0

# ---- collection membership
col_collection_1.objects.link(ob_component_puzzlebackground)
col_collection_1.objects.link(ob_lamp)
col_collection_1.objects.link(ob_camera)

# ---- scene / render settings (as saved in the file)
scene.camera = ob_camera
scene.frame_start = 1; scene.frame_end = 250; scene.frame_set(1)
scene.render.engine = 'BLENDER_EEVEE_NEXT'
scene.render.resolution_percentage = 50
scene.render.dither_intensity = 0.0
scene.cycles.use_denoising = False
scene.cycles.samples = 128
scene.cycles.sampling_pattern = 'TABULATED_SOBOL'
scene.cycles.use_adaptive_sampling = False
scene.cycles.use_light_tree = False
scene.cycles.blur_glossy = 0.0
scene.cycles.sample_clamp_indirect = 0.0
scene.view_settings.view_transform = 'Standard'
bpy.context.view_layer.update()
